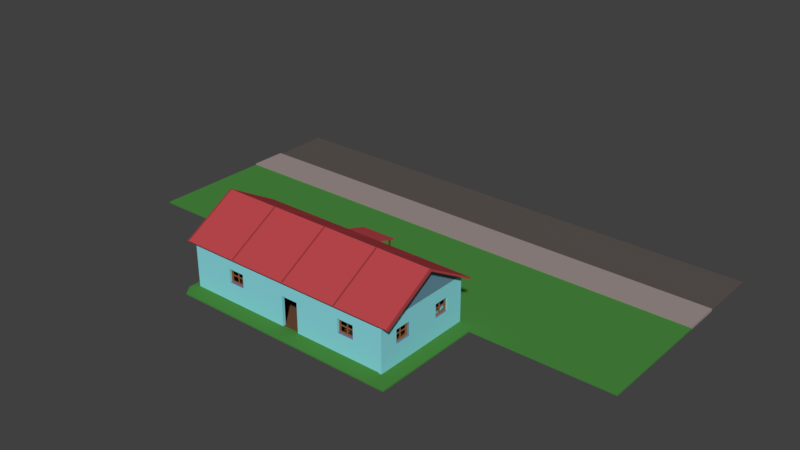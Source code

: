 # Source: house.blend  (saved by Blender 2.79.0; exported with 4.5.12 LTS)
import bpy
from mathutils import Matrix  # noqa: F401  (used for matrix-valued properties, if any)

bpy.ops.wm.read_factory_settings(use_empty=True)
scene = bpy.context.scene
scene.name = 'Scene'

# ---- collections
col_collection_1 = bpy.data.collections.new('Collection 1'); scene.collection.children.link(col_collection_1)

# ---- materials (node trees are filled in below, after node groups)
mat_material_003 = bpy.data.materials.new('Material.003')
mat_material_003.alpha_threshold = 0.0
mat_material_003.use_transparent_shadow = False
mat_material_003.diffuse_color = (0.1473, 0.06969, 0.03452, 1.0)
mat_material_003.roughness = 0.5
mat_material_048 = bpy.data.materials.new('Material.048')
mat_material_048.alpha_threshold = 0.0
mat_material_048.use_transparent_shadow = False
mat_material_048.diffuse_color = (0.1523, 0.1265, 0.1191, 1.0)
mat_material_048.roughness = 0.5
mat_material_034 = bpy.data.materials.new('Material.034')
mat_material_034.alpha_threshold = 0.0
mat_material_034.use_transparent_shadow = False
mat_material_034.diffuse_color = (0.06711, 0.2529, 0.04922, 1.0)
mat_material_034.roughness = 0.5
mat_material_034.specular_intensity = 0.0
mat_material_021 = bpy.data.materials.new('Material.021')
mat_material_021.alpha_threshold = 0.0
mat_material_021.use_transparent_shadow = False
mat_material_021.diffuse_color = (0.1523, 0.07281, 0.03806, 1.0)
mat_material_021.roughness = 0.5
mat_material_005 = bpy.data.materials.new('Material.005')
mat_material_005.alpha_threshold = 0.0
mat_material_005.use_transparent_shadow = False
mat_material_005.roughness = 0.5
mat_material_005.line_color = (0.0, 0.0, 0.0, 1.0)
mat_material_036 = bpy.data.materials.new('Material.036')
mat_material_036.alpha_threshold = 0.0
mat_material_036.use_transparent_shadow = False
mat_material_036.diffuse_color = (0.2672, 0.7317, 0.7991, 1.0)
mat_material_036.roughness = 0.5
mat_material_036.line_color = (0.0, 0.0, 0.0, 1.0)
mat_material_071 = bpy.data.materials.new('Material.071')
mat_material_071.alpha_threshold = 0.0
mat_material_071.use_transparent_shadow = False
mat_material_071.diffuse_color = (0.1749, 0.1989, 0.42, 1.0)
mat_material_071.roughness = 0.5
mat_material_002 = bpy.data.materials.new('Material.002')
mat_material_002.alpha_threshold = 0.0
mat_material_002.use_transparent_shadow = False
mat_material_002.diffuse_color = (0.4969, 0.06516, 0.07413, 1.0)
mat_material_002.roughness = 0.5
mat_material_002.line_color = (0.0, 0.0, 0.0, 1.0)
mat_material = bpy.data.materials.new('Material')
mat_material.alpha_threshold = 0.0
mat_material.use_transparent_shadow = False
mat_material.diffuse_color = (0.2957, 0.04083, 0.04651, 1.0)
mat_material.roughness = 0.5
mat_material_039 = bpy.data.materials.new('Material.039')
mat_material_039.alpha_threshold = 0.0
mat_material_039.use_transparent_shadow = False
mat_material_039.diffuse_color = (0.3108, 0.1355, 0.05978, 1.0)
mat_material_039.roughness = 0.5
mat_material_039.line_color = (0.0, 0.0, 0.0, 1.0)
mat_material_040 = bpy.data.materials.new('Material.040')
mat_material_040.alpha_threshold = 0.0
mat_material_040.use_transparent_shadow = False
mat_material_040.diffuse_color = (0.3108, 0.1355, 0.05978, 1.0)
mat_material_040.roughness = 0.5
mat_material_040.line_color = (0.0, 0.0, 0.0, 1.0)
mat_material_045 = bpy.data.materials.new('Material.045')
mat_material_045.alpha_threshold = 0.0
mat_material_045.use_transparent_shadow = False
mat_material_045.diffuse_color = (0.2326, 0.3097, 0.3185, 1.0)
mat_material_045.roughness = 0.5
mat_material_049 = bpy.data.materials.new('Material.049')
mat_material_049.alpha_threshold = 0.0
mat_material_049.use_transparent_shadow = False
mat_material_049.diffuse_color = (0.1107, 0.09222, 0.08697, 1.0)
mat_material_049.roughness = 0.5
mat_material_050 = bpy.data.materials.new('Material.050')
mat_material_050.alpha_threshold = 0.0
mat_material_050.use_transparent_shadow = False
mat_material_050.diffuse_color = (0.3424, 0.2822, 0.2652, 1.0)
mat_material_050.roughness = 0.5
mat_material_001 = bpy.data.materials.new('Material.001')
mat_material_001.alpha_threshold = 0.0
mat_material_001.use_transparent_shadow = False
mat_material_001.diffuse_color = (0.4969, 0.0648, 0.07421, 1.0)
mat_material_001.roughness = 0.5
mat_material_004 = bpy.data.materials.new('Material.004')
mat_material_004.alpha_threshold = 0.0
mat_material_004.use_transparent_shadow = False
mat_material_004.diffuse_color = (0.147, 0.07036, 0.03434, 1.0)
mat_material_004.roughness = 0.5
mat_material_007 = bpy.data.materials.new('Material.007')
mat_material_007.alpha_threshold = 0.0
mat_material_007.use_transparent_shadow = False
mat_material_007.diffuse_color = (0.2672, 0.7317, 0.7991, 1.0)
mat_material_007.roughness = 0.5
mat_material_007.line_color = (0.0, 0.0, 0.0, 1.0)
mat_material_006 = bpy.data.materials.new('Material.006')
mat_material_006.alpha_threshold = 0.0
mat_material_006.use_transparent_shadow = False
mat_material_006.diffuse_color = (0.1396, 0.2859, 0.3757, 1.0)
mat_material_006.roughness = 0.5
mat_material_008 = bpy.data.materials.new('Material.008')
mat_material_008.alpha_threshold = 0.0
mat_material_008.use_transparent_shadow = False
mat_material_008.diffuse_color = (0.3108, 0.1355, 0.05978, 1.0)
mat_material_008.roughness = 0.5
mat_material_008.line_color = (0.0, 0.0, 0.0, 1.0)
mat_material_017 = bpy.data.materials.new('Material.017')
mat_material_017.alpha_threshold = 0.0
mat_material_017.use_transparent_shadow = False
mat_material_017.diffuse_color = (0.3108, 0.1355, 0.05978, 1.0)
mat_material_017.roughness = 0.5
mat_material_017.line_color = (0.0, 0.0, 0.0, 1.0)
mat_material_016 = bpy.data.materials.new('Material.016')
mat_material_016.alpha_threshold = 0.0
mat_material_016.use_transparent_shadow = False
mat_material_016.diffuse_color = (0.3108, 0.1355, 0.05978, 1.0)
mat_material_016.roughness = 0.5
mat_material_016.line_color = (0.0, 0.0, 0.0, 1.0)
mat_material_014 = bpy.data.materials.new('Material.014')
mat_material_014.alpha_threshold = 0.0
mat_material_014.use_transparent_shadow = False
mat_material_014.diffuse_color = (0.2672, 0.7317, 0.7991, 1.0)
mat_material_014.roughness = 0.5
mat_material_014.line_color = (0.0, 0.0, 0.0, 1.0)
mat_material_013 = bpy.data.materials.new('Material.013')
mat_material_013.alpha_threshold = 0.0
mat_material_013.use_transparent_shadow = False
mat_material_013.diffuse_color = (0.1749, 0.1989, 0.42, 1.0)
mat_material_013.roughness = 0.5
mat_material_010 = bpy.data.materials.new('Material.010')
mat_material_010.alpha_threshold = 0.0
mat_material_010.use_transparent_shadow = False
mat_material_010.diffuse_color = (0.4969, 0.06516, 0.07413, 1.0)
mat_material_010.roughness = 0.5
mat_material_010.line_color = (0.0, 0.0, 0.0, 1.0)
mat_material_009 = bpy.data.materials.new('Material.009')
mat_material_009.alpha_threshold = 0.0
mat_material_009.use_transparent_shadow = False
mat_material_009.diffuse_color = (0.2957, 0.04083, 0.04651, 1.0)
mat_material_009.roughness = 0.5
mat_material_020 = bpy.data.materials.new('Material.020')
mat_material_020.alpha_threshold = 0.0
mat_material_020.use_transparent_shadow = False
mat_material_020.diffuse_color = (0.3108, 0.1355, 0.05978, 1.0)
mat_material_020.roughness = 0.5
mat_material_020.line_color = (0.0, 0.0, 0.0, 1.0)
mat_material_019 = bpy.data.materials.new('Material.019')
mat_material_019.alpha_threshold = 0.0
mat_material_019.use_transparent_shadow = False
mat_material_019.diffuse_color = (0.2672, 0.7317, 0.7991, 1.0)
mat_material_019.roughness = 0.5
mat_material_019.line_color = (0.0, 0.0, 0.0, 1.0)
mat_material_018 = bpy.data.materials.new('Material.018')
mat_material_018.alpha_threshold = 0.0
mat_material_018.use_transparent_shadow = False
mat_material_018.diffuse_color = (0.1396, 0.2859, 0.3757, 1.0)
mat_material_018.roughness = 0.5

# ---- material node trees

# ---- world
world_world = bpy.data.worlds.new('World'); scene.world = world_world
world_world.color = (0.05088, 0.05088, 0.05088)
world_world.use_sun_shadow = False
world_world.sun_shadow_jitter_overblur = 0.0
world_world.cycles.sampling_method = 'MANUAL'

# ---- meshes
me_cube_010 = bpy.data.meshes.new('Cube.010')
me_cube_010.from_pydata([(-1.0, -1.0, -1.0), (-1.0, -1.0, 1.0), (-1.0, 1.0, -1.0), (-1.0, 1.0, 1.0), (1.0, -1.0, -1.0), (1.0, -1.0, 1.0), (1.0, 1.0, -1.0), (1.0, 1.0, 1.0)], [], [(0, 1, 3, 2), (2, 3, 7, 6), (6, 7, 5, 4), (4, 5, 1, 0), (2, 6, 4, 0), (7, 3, 1, 5)])
me_cube_010.materials.append(mat_material_003)
me_cube_010.use_remesh_preserve_volume = False
me_cube_010.use_remesh_preserve_attributes = False
me_cube_010.use_mirror_vertex_groups = False
me_cube_010.update()
me_cube = bpy.data.meshes.new('Cube')
me_cube.from_pydata([(-1.0, -1.0, -1.0), (-1.0, -1.0, 1.0), (-1.0, 1.0, -1.0), (-1.0, 1.0, 1.0), (1.0, -1.0, -1.0), (1.0, -1.0, 1.0), (1.0, 1.0, -1.0), (1.0, 1.0, 1.0)], [], [(0, 1, 3, 2), (2, 3, 7, 6), (6, 7, 5, 4), (4, 5, 1, 0), (2, 6, 4, 0), (7, 3, 1, 5)])
me_cube.materials.append(mat_material_048)
me_cube.use_remesh_preserve_volume = False
me_cube.use_remesh_preserve_attributes = False
me_cube.use_mirror_vertex_groups = False
me_cube.update()
me_cube_008 = bpy.data.meshes.new('Cube.008')
me_cube_008.from_pydata([(-1.0, -1.0, -1.0), (-1.0, -1.0, 1.0), (-1.0, 1.0, -1.0), (-1.0, 1.0, 1.0), (1.0, -1.0, -1.0), (1.0, -1.0, 1.0), (1.0, 1.0, -1.0), (1.0, 1.0, 1.0), (-0.4323, 1.0, -1.0), (-0.4323, 1.0, 1.0), (-0.4323, -1.0, -1.0), (-0.4323, -1.0, 1.0), (0.4292, 1.0, 1.0), (0.4645, -1.0, -1.0), (0.4292, 1.0, -1.0), (0.4645, -1.0, 1.0), (0.4645, -2.738, 1.0), (-0.4323, -2.589, 1.0), (-0.4323, -2.589, -1.0), (0.4645, -2.738, -1.0), (0.3516, 1.0, -1.0), (0.3516, -0.9087, 1.0), (0.3516, 1.0, 1.0), (0.3516, -1.0, -1.0), (0.3516, -2.738, 1.0), (0.3516, -2.738, -1.0), (-0.4067, 1.0, -1.0), (-0.4067, -0.9087, 1.0), (-0.4067, -2.738, 1.0), (-0.4067, 1.0, 1.0), (-0.4067, -1.0, -1.0), (-0.4067, -2.738, -1.0), (0.4645, -2.464, -1.0), (-0.4323, -2.464, -1.0), (-0.4323, -2.464, 1.0), (0.4645, -2.464, 1.0), (0.3516, -2.464, 1.0), (0.3516, -2.464, -1.0), (-0.4067, -2.464, -1.0), (-0.4067, -2.464, 1.0)], [], [(0, 1, 3, 2), (14, 12, 7, 6), (6, 7, 5, 4), (10, 11, 1, 0), (14, 6, 4, 13), (9, 3, 1, 11), (29, 9, 11, 27), (2, 8, 10, 0), (37, 32, 19, 25), (2, 3, 9, 8), (4, 5, 15, 13), (7, 12, 15, 5), (20, 14, 13, 23), (20, 22, 12, 14), (31, 28, 17, 18), (39, 34, 17, 28), (32, 35, 16, 19), (34, 33, 18, 17), (35, 36, 24, 16), (19, 16, 24, 25), (26, 29, 22, 20), (26, 20, 23, 30), (38, 37, 25, 31), (12, 22, 21, 15), (33, 38, 31, 18), (8, 26, 30, 10), (8, 9, 29, 26), (36, 39, 28, 24), (25, 24, 28, 31), (22, 29, 27, 21), (21, 27, 39, 36), (10, 30, 38, 33), (30, 23, 37, 38), (15, 21, 36, 35), (11, 10, 33, 34), (13, 15, 35, 32), (27, 11, 34, 39), (23, 13, 32, 37)])
me_cube_008.polygons.foreach_set('material_index', [0, 0, 0, 0, 0, 0, 0, 0, 0, 0, 0, 0, 0, 0, 0, 0, 0, 0, 0, 0, 0, 0, 0, 0, 0, 0, 0, 0, 0, 0, 1, 0, 0, 0, 0, 0, 0, 0])
me_cube_008.materials.append(mat_material_034)
me_cube_008.materials.append(mat_material_021)
me_cube_008.use_remesh_preserve_volume = False
me_cube_008.use_remesh_preserve_attributes = False
me_cube_008.use_mirror_vertex_groups = False
me_cube_008.update()
me_cube_006 = bpy.data.meshes.new('Cube.006')
me_cube_006.from_pydata([], [], [])
me_cube_006.materials.append(mat_material_005)
me_cube_006.use_remesh_preserve_volume = False
me_cube_006.use_remesh_preserve_attributes = False
me_cube_006.use_mirror_vertex_groups = False
me_cube_006.update()
me_cube_023 = bpy.data.meshes.new('Cube.023')
me_cube_023.from_pydata([(1.0, 2.045, -1.0), (1.0, -1.0, -1.0), (-1.0, -1.0, -1.0), (-1.0, 2.045, -1.0), (1.0, 2.045, 1.0), (1.0, -1.0, 1.0), (-1.0, -1.0, 1.0), (-1.0, 2.045, 1.0), (1.0, 2.045, 0.4086), (1.0, -1.0, 0.4086), (-1.0, -1.0, 0.4086), (-1.0, 2.045, 0.4086), (1.0, 0.4892, -1.0), (-1.0, 0.4892, -1.0), (1.0, 0.4892, 1.0), (-1.0, 0.4892, 1.0), (-1.0, 0.4892, 0.4086), (1.0, 0.4892, 0.4086), (-1.0, 0.7349, -1.0), (-1.0, 0.7349, 1.0), (-1.0, 0.7349, 0.4086), (1.0, 0.7349, -1.0), (1.0, 0.7349, 1.0), (1.0, 0.7349, 0.4086), (-1.0, -0.4093, -0.1381), (1.0, -0.4093, -0.1381), (-1.0, -0.4093, 0.4086), (-1.0, -0.4093, 0.4497), (1.0, -0.4093, 0.4086), (1.0, -0.4093, 0.4497), (-1.0, -0.1735, 0.4086), (-1.0, -0.1735, 0.4497), (1.0, -0.1735, 0.4086), (1.0, -0.1735, 0.4497), (-1.0, -0.1735, -0.1381), (1.0, -0.1735, -0.1381), (-1.0, 1.379, -0.1381), (1.0, 1.379, -0.1381), (-1.0, 1.379, 0.4086), (-1.0, 1.379, 0.4497), (1.0, 1.379, 0.4497), (1.0, 1.379, 0.4086), (-1.0, 1.615, 0.4086), (-1.0, 1.615, 0.4497), (1.0, 1.615, 0.4497), (1.0, 1.615, 0.4086), (-1.0, 1.615, -0.1381), (1.0, 1.615, -0.1381), (1.0, 0.4892, 0.3155), (-1.0, 0.4892, 0.3155), (1.0, 0.7349, 0.3155), (-1.0, 0.7349, 0.3155)], [], [(12, 1, 2, 13), (14, 15, 6, 5), (17, 14, 5, 9, 28, 29, 33, 32), (9, 5, 6, 10), (20, 19, 7, 11, 42, 43, 39, 38), (8, 0, 3, 11), (4, 8, 11, 7), (18, 20, 38, 36, 46, 42, 11, 3), (1, 9, 10, 2), (12, 17, 32, 35, 25, 28, 9, 1), (16, 17, 12, 13), (2, 10, 26, 24, 34, 30, 16, 13), (10, 6, 15, 16, 30, 31, 27, 26), (23, 22, 14, 17), (22, 19, 15, 14), (17, 16, 49, 48), (0, 21, 18, 3), (4, 7, 19, 22), (8, 4, 22, 23, 41, 40, 44, 45), (0, 8, 45, 47, 37, 41, 23, 21), (20, 18, 21, 23), (16, 15, 19, 20), (31, 33, 29, 27), (35, 34, 24, 25), (33, 31, 30, 34, 35, 32), (27, 29, 28, 25, 24, 26), (43, 44, 40, 39), (47, 46, 36, 37), (44, 43, 42, 46, 47, 45), (39, 40, 41, 37, 36, 38), (49, 51, 50, 48), (23, 17, 48, 50), (16, 20, 51, 49), (20, 23, 50, 51)])
me_cube_023.polygons.foreach_set('material_index', [0, 0, 0, 0, 0, 0, 0, 0, 0, 0, 0, 0, 0, 0, 0, 0, 0, 0, 0, 0, 0, 0, 0, 1, 1, 0, 0, 1, 1, 0, 0, 0, 0, 0])
me_cube_023.materials.append(mat_material_036)
me_cube_023.materials.append(mat_material_071)
me_cube_023.use_remesh_preserve_volume = False
me_cube_023.use_remesh_preserve_attributes = False
me_cube_023.use_mirror_vertex_groups = False
me_cube_023.update()
me_cube_002 = bpy.data.meshes.new('Cube.002')
me_cube_002.from_pydata([(1.0, 1.927, -1.0), (1.0, -1.0, -1.0), (-1.0, -1.0, -1.0), (-1.0, 1.927, -1.0), (1.0, 1.927, 1.0), (1.0, -1.0, 1.0), (-1.0, -1.0, 1.0), (-1.0, 1.927, 1.0), (1.0, 0.4633, -1.0), (-1.0, 0.4633, -1.0), (1.0, 0.4633, 1.0), (-1.0, 0.4633, 1.0), (1.0, -0.2683, -1.0), (1.0, -0.2683, 1.0), (-1.0, -0.2683, -1.0), (-1.0, -0.2683, 1.0), (-1.0, 1.195, -1.0), (-1.0, 1.195, 1.0), (1.0, 1.195, -1.0), (1.0, 1.195, 1.0), (1.0, -0.98, -1.0), (1.0, -0.98, 1.0), (-1.0, -0.98, -1.0), (-1.0, -0.98, 1.0), (-1.0, -0.2883, -1.0), (-1.0, -0.2883, 1.0), (1.0, -0.2883, -1.0), (1.0, -0.2883, 1.0), (1.0, 0.4833, -1.0), (1.0, 0.4833, 1.0), (-1.0, 0.4833, -1.0), (-1.0, 0.4833, 1.0), (-1.0, 1.215, -1.0), (-1.0, 1.215, 1.0), (1.0, 1.215, -1.0), (1.0, 1.215, 1.0), (-1.0, 1.907, -1.0), (-1.0, 1.907, 1.0), (1.0, 1.907, -1.0), (1.0, 1.907, 1.0), (-1.288, 1.907, -1.015), (-1.288, 1.927, -1.015), (-1.458, -1.0, -1.007), (-1.288, -1.0, 0.9849), (-1.288, 1.927, 0.9849), (-1.288, 1.907, 0.9849), (-1.288, 0.4633, 0.9849), (-1.288, 0.4633, -1.015), (-1.288, -0.2883, -1.015), (-1.288, -0.2683, -1.015), (-1.288, -0.2883, 0.9849), (-1.288, -0.2683, 0.9849), (-1.288, 1.195, 0.9849), (-1.288, 1.195, -1.015), (-1.458, -0.98, -1.007), (-1.288, -0.98, 0.9849), (-1.288, 0.4833, -1.015), (-1.288, 0.4833, 0.9849), (-1.288, 1.215, -1.015), (-1.288, 1.215, 0.9849)], [], [(20, 1, 2, 22), (21, 23, 6, 5), (20, 21, 5, 1), (1, 5, 6, 2), (25, 15, 51, 50), (4, 0, 3, 7), (14, 15, 11, 9), (28, 29, 10, 8), (29, 31, 11, 10), (28, 8, 9, 30), (32, 16, 53, 58), (8, 10, 13, 12), (10, 11, 15, 13), (8, 12, 14, 9), (34, 18, 16, 32), (35, 33, 17, 19), (34, 35, 19, 18), (30, 31, 17, 16), (33, 32, 58, 59), (26, 27, 21, 20), (27, 25, 23, 21), (26, 20, 22, 24), (12, 26, 24, 14), (13, 15, 25, 27), (12, 13, 27, 26), (22, 23, 25, 24), (14, 24, 48, 49), (18, 28, 30, 16), (19, 17, 31, 29), (18, 19, 29, 28), (38, 39, 35, 34), (39, 37, 33, 35), (38, 34, 32, 36), (7, 3, 41, 44), (0, 38, 36, 3), (4, 7, 37, 39), (0, 4, 39, 38), (32, 33, 37, 36), (40, 45, 44, 41), (48, 50, 51, 49), (42, 43, 55, 54), (47, 46, 57, 56), (53, 52, 59, 58), (36, 37, 45, 40), (22, 2, 42, 54), (9, 11, 46, 47), (17, 33, 59, 52), (15, 14, 49, 51), (6, 23, 55, 43), (30, 9, 47, 56), (23, 22, 54, 55), (11, 31, 57, 46), (37, 7, 44, 45), (31, 30, 56, 57), (3, 36, 40, 41), (16, 17, 52, 53), (2, 6, 43, 42), (24, 25, 50, 48)])
me_cube_002.polygons.foreach_set('material_index', [0, 0, 0, 0, 0, 0, 0, 0, 0, 0, 0, 0, 0, 0, 0, 0, 0, 0, 0, 0, 0, 0, 0, 0, 0, 0, 0, 0, 0, 0, 0, 0, 0, 0, 0, 0, 0, 0, 1, 1, 1, 1, 1, 0, 0, 0, 0, 0, 0, 0, 0, 0, 0, 0, 0, 0, 0, 0])
me_cube_002.materials.append(mat_material_002)
me_cube_002.materials.append(mat_material)
me_cube_002.use_remesh_preserve_volume = False
me_cube_002.use_remesh_preserve_attributes = False
me_cube_002.use_mirror_vertex_groups = False
me_cube_002.update()
me_cube_027 = bpy.data.meshes.new('Cube.027')
me_cube_027.from_pydata([(1.0, 1.0, -1.0), (1.0, -1.0, -1.0), (-1.0, -1.0, -1.0), (-1.0, 1.0, -1.0), (1.0, 1.0, 1.0), (1.0, -1.0, 1.0), (-1.0, -1.0, 1.0), (-1.0, 1.0, 1.0), (1.0, -0.9, -1.0), (-1.0, -0.9, -1.0), (1.0, -0.9, 1.0), (-1.0, -0.9, 1.0), (1.0, 1.0, 0.9), (1.0, -1.0, 0.9), (-1.0, -1.0, 0.9), (-1.0, 1.0, 0.9), (-1.0, -0.9, 0.9), (1.0, -0.9, 0.9), (-1.0, 0.9, -1.0), (-1.0, 0.9, 1.0), (1.0, 0.9, -1.0), (1.0, 0.9, 1.0), (1.0, 0.9, 0.9), (-1.0, 0.9, 0.9), (-1.0, -0.9, -0.9), (1.0, -0.9, -0.9), (1.0, 1.0, -0.9), (1.0, -1.0, -0.9), (-1.0, -1.0, -0.9), (-1.0, 1.0, -0.9), (-1.0, 0.9, -0.9), (1.0, 0.9, -0.9), (1.0, -0.05, -1.0), (1.0, -0.05, 1.0), (1.0, -0.05, 0.9), (-1.0, -0.05, -1.0), (-1.0, -0.05, 1.0), (-1.0, -0.05, 0.9), (-1.0, -0.05, -0.9), (1.0, -0.05, -0.9), (-1.0, 0.05, -1.0), (-1.0, 0.05, 1.0), (-1.0, 0.05, 0.9), (-1.0, 0.05, -0.9), (1.0, 0.05, -1.0), (1.0, 0.05, 1.0), (1.0, 0.05, 0.9), (1.0, 0.05, -0.9), (1.0, 1.0, 0.05), (1.0, -1.0, 0.05), (-1.0, -1.0, 0.05), (-1.0, 1.0, 0.05), (-1.0, -0.9, 0.05), (1.0, -0.9, 0.05), (-1.0, 0.9, 0.05), (1.0, 0.9, 0.05), (-0.4, -0.05, 0.05), (0.4, -0.05, 0.05), (0.4, 0.05, 0.05), (-0.4, 0.05, 0.05), (-1.0, -0.9, -0.05), (1.0, -0.9, -0.05), (-1.0, 0.9, -0.05), (1.0, 0.9, -0.05), (-0.4, -0.05, -0.05), (0.4, -0.05, -0.05), (0.4, 0.05, -0.05), (-0.4, 0.05, -0.05), (1.0, 1.0, -0.05), (1.0, -1.0, -0.05), (-1.0, -1.0, -0.05), (-1.0, 1.0, -0.05), (0.4, 0.9, 0.05), (-0.4, 0.9, 0.05), (-0.4, 0.9, -0.05), (0.4, 0.9, -0.05), (-0.4, -0.05, 0.9), (0.4, -0.05, 0.9), (0.4, 0.05, 0.9), (-0.4, 0.05, 0.9), (-0.4, -0.9, 0.05), (0.4, -0.9, 0.05), (0.4, -0.9, -0.05), (-0.4, -0.9, -0.05), (-0.4, -0.05, -0.9), (0.4, -0.05, -0.9), (0.4, 0.05, -0.9), (-0.4, 0.05, -0.9)], [], [(43, 30, 62, 54, 23, 15, 51, 71, 29, 3, 18, 40, 35, 9, 24, 38), (34, 17, 16, 37), (11, 6, 5, 10, 33, 45, 21, 4, 7, 19, 41, 36), (52, 16, 17, 53), (26, 0, 3, 29, 71, 51, 15, 7, 4, 12, 48, 68), (13, 5, 6, 14, 50, 70, 28, 2, 1, 27, 69, 49), (48, 12, 22, 55, 63, 31, 20, 0, 26, 68), (39, 25, 8, 32, 44, 20, 31, 47), (8, 1, 2, 9, 35, 40, 18, 3, 0, 20, 44, 32), (80, 81, 57, 56), (78, 46, 34, 77), (76, 77, 34, 37), (53, 17, 13, 49, 69, 27, 1, 8, 25, 61), (76, 37, 42, 79), (74, 73, 54, 62), (82, 81, 53, 61), (54, 55, 22, 23), (42, 23, 22, 46), (78, 79, 42, 46), (10, 5, 13, 17, 34, 46, 22, 12, 4, 21, 45, 33), (72, 73, 59, 58), (82, 61, 60, 83), (24, 60, 61, 25), (39, 38, 24, 25), (84, 85, 65, 64), (86, 87, 67, 66), (74, 62, 63, 75), (30, 31, 63, 62), (43, 47, 31, 30), (67, 74, 75, 66), (55, 54, 73, 72), (63, 55, 72, 75), (58, 59, 79, 78), (56, 57, 77, 76), (65, 82, 83, 64), (60, 52, 80, 83), (52, 53, 81, 80), (47, 43, 87, 86), (38, 39, 85, 84), (38, 84, 87, 43), (47, 86, 85, 39), (50, 14, 6, 11, 36, 41, 19, 7, 15, 23, 42, 37, 16, 52, 60, 24, 9, 2, 28, 70), (83, 80, 56, 76, 79, 59, 73, 74, 67, 87, 84, 64), (75, 72, 58, 78, 77, 57, 81, 82, 65, 85, 86, 66)])
_uv = me_cube_027.uv_layers.new(name='UVMap')
_uv.uv.foreach_set('vector', [0.01361, 0.143, 0.01361, 0.2587, 0.1293, 0.2587, 0.1429, 0.2587, 0.2585, 0.2587, 0.2585, 0.2723, 0.1429, 0.2723, 0.1293, 0.2723, 0.01361, 0.2723, 0.0, 0.2723, 0.0, 0.2587, 0.0, 0.143, 0.0, 0.1294, 0.0, 0.01362, 0.01361, 0.01362, 0.01361, 0.1294, 0.3878, 0.7277, 0.5034, 0.7277, 0.5034, 1.0, 0.3878, 1.0, 0.2721, 0.8034, 0.2721, 0.817, 1.054e-07, 0.817, 9.731e-08, 0.8034, 4.866e-08, 0.6877, 3.244e-08, 0.6741, 0.0, 0.5583, 0.0, 0.5447, 0.2721, 0.5447, 0.2721, 0.5583, 0.2721, 0.6741, 0.2721, 0.6877, 0.966, 1.0, 0.8503, 1.0, 0.8503, 0.7277, 0.966, 0.7277, 0.2721, 0.5311, 0.2721, 0.5447, 1.216e-07, 0.5447, 1.135e-07, 0.5311, 7.299e-08, 0.4153, 7.299e-08, 0.4017, 0.0, 0.286, 1.622e-08, 0.2723, 0.2721, 0.2723, 0.2721, 0.286, 0.2721, 0.4017, 0.2721, 0.4153, 0.2721, 0.286, 0.2721, 0.2723, 0.5442, 0.2723, 0.5442, 0.286, 0.5442, 0.4017, 0.5442, 0.4153, 0.5442, 0.5311, 0.5442, 0.5447, 0.2721, 0.5447, 0.2721, 0.5311, 0.2721, 0.4153, 0.2721, 0.4017, 0.8163, 0.143, 0.8163, 0.2587, 0.8027, 0.2587, 0.8027, 0.143, 0.8027, 0.1294, 0.8027, 0.01362, 0.8027, 0.0, 0.8163, 0.0, 0.8163, 0.01362, 0.8163, 0.1294, 0.6735, 0.01362, 0.5578, 0.01362, 0.5578, 5.682e-08, 0.6735, 3.247e-08, 0.6871, 3.247e-08, 0.8027, 0.0, 0.8027, 0.01362, 0.6871, 0.01362, 0.5442, 0.2587, 0.5442, 0.2723, 0.2721, 0.2723, 0.2721, 0.2587, 0.2721, 0.143, 0.2721, 0.1294, 0.2721, 0.01362, 0.2721, 5.682e-08, 0.5442, 0.0, 0.5442, 0.01362, 0.5442, 0.1294, 0.5442, 0.143, 0.8359, 0.2723, 0.9447, 0.2723, 0.9447, 0.3881, 0.8359, 0.3881, 0.4821, 0.6264, 0.4821, 0.5447, 0.4957, 0.5447, 0.4957, 0.6264, 0.0, 0.0, 0.0, 0.0, 0.0, 0.0, 0.0, 0.0, 0.5578, 0.143, 0.5578, 0.2587, 0.5442, 0.2587, 0.5442, 0.143, 0.5442, 0.1294, 0.5442, 0.01362, 0.5442, 5.682e-08, 0.5578, 5.682e-08, 0.5578, 0.01362, 0.5578, 0.1294, 0.4821, 0.6264, 0.4821, 0.7081, 0.4685, 0.7081, 0.4685, 0.6264, 0.5365, 0.6264, 0.5229, 0.6264, 0.5229, 0.5447, 0.5365, 0.5447, 0.4685, 0.7081, 0.4549, 0.7081, 0.4549, 0.6264, 0.4685, 0.6264, 0.7755, 0.4553, 0.7755, 0.7277, 0.6599, 0.7277, 0.6599, 0.4553, 0.8912, 0.7277, 0.7755, 0.7277, 0.7755, 0.4553, 0.8912, 0.4553, 0.932, 0.1906, 0.932, 0.0817, 0.932, 0.0, 0.932, 0.2723, 0.5578, 0.2723, 0.5442, 0.2723, 0.5442, 0.2587, 0.5578, 0.2587, 0.6735, 0.2587, 0.6871, 0.2587, 0.8027, 0.2587, 0.8163, 0.2587, 0.8163, 0.2723, 0.8027, 0.2723, 0.6871, 0.2723, 0.6735, 0.2723, 0.8359, 0.3881, 0.727, 0.3881, 0.727, 0.2723, 0.8359, 0.2723, 0.932, 0.0817, 0.932, 0.0, 0.932, 0.2723, 0.932, 0.1906, 0.619, 1.0, 0.5034, 1.0, 0.5034, 0.7277, 0.619, 0.7277, 0.3878, 0.7277, 0.3878, 1.0, 0.2721, 1.0, 0.2721, 0.7277, 0.2177, 0.9328, 0.1088, 0.9328, 0.1088, 0.817, 0.2177, 0.817, 0.8503, 0.8094, 0.8503, 0.9183, 0.7347, 0.9183, 0.7347, 0.8094, 0.5442, 0.3541, 0.5442, 0.2723, 0.5442, 0.5447, 0.5442, 0.463, 0.7347, 0.7277, 0.7347, 1.0, 0.619, 1.0, 0.619, 0.7277, 0.5442, 0.7277, 0.5442, 0.4553, 0.6599, 0.4553, 0.6599, 0.7277, 1.216e-08, 0.9328, 0.0, 0.817, 0.1088, 0.817, 0.1088, 0.9328, 0.5442, 0.5447, 0.5442, 0.2723, 0.5442, 0.3541, 0.5442, 0.463, 0.5229, 0.6264, 0.5093, 0.6264, 0.5093, 0.5447, 0.5229, 0.5447, 0.8912, 0.571, 1.0, 0.571, 1.0, 0.6868, 0.8912, 0.6868, 0.8912, 0.4553, 1.0, 0.4553, 1.0, 0.571, 0.8912, 0.571, 0.8163, 0.0817, 0.932, 0.0817, 0.932, 0.1906, 0.8163, 0.1906, 0.5093, 0.6264, 0.4957, 0.6264, 0.4957, 0.5447, 0.5093, 0.5447, 0.0, 0.0, 0.0, 0.0, 0.0, 0.0, 0.0, 0.0, 0.8503, 0.7277, 0.8503, 1.0, 0.8503, 0.9183, 0.8503, 0.8094, 0.0, 0.0, 0.0, 0.0, 0.0, 0.0, 0.0, 0.0, 0.4549, 0.6264, 0.4549, 0.5447, 0.4685, 0.5447, 0.4685, 0.6264, 0.4821, 0.5447, 0.4821, 0.6264, 0.4685, 0.6264, 0.4685, 0.5447, 0.1429, 8.117e-09, 0.2585, 8.117e-09, 0.2721, 8.117e-09, 0.2721, 0.01362, 0.2721, 0.1294, 0.2721, 0.143, 0.2721, 0.2587, 0.2721, 0.2723, 0.2585, 0.2723, 0.2585, 0.2587, 0.2585, 0.143, 0.2585, 0.1294, 0.2585, 0.01362, 0.1429, 0.01362, 0.1293, 0.01362, 0.01361, 0.01362, 0.0, 0.01362, 0.0, 0.0, 0.01361, 0.0, 0.1293, 8.117e-09, 0.7174, 0.2723, 0.727, 0.282, 0.6452, 0.3638, 0.727, 0.4457, 0.7174, 0.4553, 0.6356, 0.3735, 0.5538, 0.4553, 0.5442, 0.4457, 0.626, 0.3638, 0.5442, 0.282, 0.5538, 0.2723, 0.6356, 0.3542, 0.2721, 0.5543, 0.2817, 0.5447, 0.3635, 0.6265, 0.4453, 0.5447, 0.4549, 0.5543, 0.3731, 0.6362, 0.4549, 0.718, 0.4453, 0.7277, 0.3635, 0.6458, 0.2817, 0.7277, 0.2721, 0.718, 0.3539, 0.6362])
me_cube_027.materials.append(mat_material_039)
me_cube_027.use_remesh_preserve_volume = False
me_cube_027.use_remesh_preserve_attributes = False
me_cube_027.use_mirror_vertex_groups = False
me_cube_027.update()
me_cube_028 = bpy.data.meshes.new('Cube.028')
me_cube_028.from_pydata([(1.0, 1.0, -1.0), (1.0, -1.0, -1.0), (-1.0, -1.0, -1.0), (-1.0, 1.0, -1.0), (1.0, 1.0, 1.0), (1.0, -1.0, 1.0), (-1.0, -1.0, 1.0), (-1.0, 1.0, 1.0), (1.0, -0.9, -1.0), (-1.0, -0.9, -1.0), (1.0, -0.9, 1.0), (-1.0, -0.9, 1.0), (1.0, 1.0, 0.9), (1.0, -1.0, 0.9), (-1.0, -1.0, 0.9), (-1.0, 1.0, 0.9), (-1.0, -0.9, 0.9), (1.0, -0.9, 0.9), (-1.0, 0.9, -1.0), (-1.0, 0.9, 1.0), (1.0, 0.9, -1.0), (1.0, 0.9, 1.0), (1.0, 0.9, 0.9), (-1.0, 0.9, 0.9), (-1.0, -0.9, -0.9), (1.0, -0.9, -0.9), (1.0, 1.0, -0.9), (1.0, -1.0, -0.9), (-1.0, -1.0, -0.9), (-1.0, 1.0, -0.9), (-1.0, 0.9, -0.9), (1.0, 0.9, -0.9), (1.0, -0.05, -1.0), (1.0, -0.05, 1.0), (1.0, -0.05, 0.9), (-1.0, -0.05, -1.0), (-1.0, -0.05, 1.0), (-1.0, -0.05, 0.9), (-1.0, -0.05, -0.9), (1.0, -0.05, -0.9), (-1.0, 0.05, -1.0), (-1.0, 0.05, 1.0), (-1.0, 0.05, 0.9), (-1.0, 0.05, -0.9), (1.0, 0.05, -1.0), (1.0, 0.05, 1.0), (1.0, 0.05, 0.9), (1.0, 0.05, -0.9), (1.0, 1.0, 0.05), (1.0, -1.0, 0.05), (-1.0, -1.0, 0.05), (-1.0, 1.0, 0.05), (-1.0, -0.9, 0.05), (1.0, -0.9, 0.05), (-1.0, 0.9, 0.05), (1.0, 0.9, 0.05), (-0.4, -0.05, 0.05), (0.4, -0.05, 0.05), (0.4, 0.05, 0.05), (-0.4, 0.05, 0.05), (-1.0, -0.9, -0.05), (1.0, -0.9, -0.05), (-1.0, 0.9, -0.05), (1.0, 0.9, -0.05), (-0.4, -0.05, -0.05), (0.4, -0.05, -0.05), (0.4, 0.05, -0.05), (-0.4, 0.05, -0.05), (1.0, 1.0, -0.05), (1.0, -1.0, -0.05), (-1.0, -1.0, -0.05), (-1.0, 1.0, -0.05), (0.4, 0.9, 0.05), (-0.4, 0.9, 0.05), (-0.4, 0.9, -0.05), (0.4, 0.9, -0.05), (-0.4, -0.05, 0.9), (0.4, -0.05, 0.9), (0.4, 0.05, 0.9), (-0.4, 0.05, 0.9), (-0.4, -0.9, 0.05), (0.4, -0.9, 0.05), (0.4, -0.9, -0.05), (-0.4, -0.9, -0.05), (-0.4, -0.05, -0.9), (0.4, -0.05, -0.9), (0.4, 0.05, -0.9), (-0.4, 0.05, -0.9)], [], [(43, 30, 62, 54, 23, 15, 51, 71, 29, 3, 18, 40, 35, 9, 24, 38), (34, 17, 16, 37), (11, 6, 5, 10, 33, 45, 21, 4, 7, 19, 41, 36), (52, 16, 17, 53), (26, 0, 3, 29, 71, 51, 15, 7, 4, 12, 48, 68), (13, 5, 6, 14, 50, 70, 28, 2, 1, 27, 69, 49), (48, 12, 22, 55, 63, 31, 20, 0, 26, 68), (39, 25, 8, 32, 44, 20, 31, 47), (8, 1, 2, 9, 35, 40, 18, 3, 0, 20, 44, 32), (80, 81, 57, 56), (78, 46, 34, 77), (76, 77, 34, 37), (53, 17, 13, 49, 69, 27, 1, 8, 25, 61), (76, 37, 42, 79), (74, 73, 54, 62), (82, 81, 53, 61), (54, 55, 22, 23), (42, 23, 22, 46), (78, 79, 42, 46), (10, 5, 13, 17, 34, 46, 22, 12, 4, 21, 45, 33), (72, 73, 59, 58), (82, 61, 60, 83), (24, 60, 61, 25), (39, 38, 24, 25), (84, 85, 65, 64), (86, 87, 67, 66), (74, 62, 63, 75), (30, 31, 63, 62), (43, 47, 31, 30), (67, 74, 75, 66), (55, 54, 73, 72), (63, 55, 72, 75), (58, 59, 79, 78), (56, 57, 77, 76), (65, 82, 83, 64), (60, 52, 80, 83), (52, 53, 81, 80), (47, 43, 87, 86), (38, 39, 85, 84), (38, 84, 87, 43), (47, 86, 85, 39), (50, 14, 6, 11, 36, 41, 19, 7, 15, 23, 42, 37, 16, 52, 60, 24, 9, 2, 28, 70), (83, 80, 56, 76, 79, 59, 73, 74, 67, 87, 84, 64), (75, 72, 58, 78, 77, 57, 81, 82, 65, 85, 86, 66)])
_uv = me_cube_028.uv_layers.new(name='UVMap')
_uv.uv.foreach_set('vector', [0.01361, 0.143, 0.01361, 0.2587, 0.1293, 0.2587, 0.1429, 0.2587, 0.2585, 0.2587, 0.2585, 0.2723, 0.1429, 0.2723, 0.1293, 0.2723, 0.01361, 0.2723, 0.0, 0.2723, 0.0, 0.2587, 0.0, 0.143, 0.0, 0.1294, 0.0, 0.01362, 0.01361, 0.01362, 0.01361, 0.1294, 0.3878, 0.7277, 0.5034, 0.7277, 0.5034, 1.0, 0.3878, 1.0, 0.2721, 0.8034, 0.2721, 0.817, 1.054e-07, 0.817, 9.731e-08, 0.8034, 4.866e-08, 0.6877, 3.244e-08, 0.6741, 0.0, 0.5583, 0.0, 0.5447, 0.2721, 0.5447, 0.2721, 0.5583, 0.2721, 0.6741, 0.2721, 0.6877, 0.966, 1.0, 0.8503, 1.0, 0.8503, 0.7277, 0.966, 0.7277, 0.2721, 0.5311, 0.2721, 0.5447, 1.216e-07, 0.5447, 1.135e-07, 0.5311, 7.299e-08, 0.4153, 7.299e-08, 0.4017, 0.0, 0.286, 1.622e-08, 0.2723, 0.2721, 0.2723, 0.2721, 0.286, 0.2721, 0.4017, 0.2721, 0.4153, 0.2721, 0.286, 0.2721, 0.2723, 0.5442, 0.2723, 0.5442, 0.286, 0.5442, 0.4017, 0.5442, 0.4153, 0.5442, 0.5311, 0.5442, 0.5447, 0.2721, 0.5447, 0.2721, 0.5311, 0.2721, 0.4153, 0.2721, 0.4017, 0.8163, 0.143, 0.8163, 0.2587, 0.8027, 0.2587, 0.8027, 0.143, 0.8027, 0.1294, 0.8027, 0.01362, 0.8027, 0.0, 0.8163, 0.0, 0.8163, 0.01362, 0.8163, 0.1294, 0.6735, 0.01362, 0.5578, 0.01362, 0.5578, 5.682e-08, 0.6735, 3.247e-08, 0.6871, 3.247e-08, 0.8027, 0.0, 0.8027, 0.01362, 0.6871, 0.01362, 0.5442, 0.2587, 0.5442, 0.2723, 0.2721, 0.2723, 0.2721, 0.2587, 0.2721, 0.143, 0.2721, 0.1294, 0.2721, 0.01362, 0.2721, 5.682e-08, 0.5442, 0.0, 0.5442, 0.01362, 0.5442, 0.1294, 0.5442, 0.143, 0.8359, 0.2723, 0.9447, 0.2723, 0.9447, 0.3881, 0.8359, 0.3881, 0.4821, 0.6264, 0.4821, 0.5447, 0.4957, 0.5447, 0.4957, 0.6264, 0.0, 0.0, 0.0, 0.0, 0.0, 0.0, 0.0, 0.0, 0.5578, 0.143, 0.5578, 0.2587, 0.5442, 0.2587, 0.5442, 0.143, 0.5442, 0.1294, 0.5442, 0.01362, 0.5442, 5.682e-08, 0.5578, 5.682e-08, 0.5578, 0.01362, 0.5578, 0.1294, 0.4821, 0.6264, 0.4821, 0.7081, 0.4685, 0.7081, 0.4685, 0.6264, 0.5365, 0.6264, 0.5229, 0.6264, 0.5229, 0.5447, 0.5365, 0.5447, 0.4685, 0.7081, 0.4549, 0.7081, 0.4549, 0.6264, 0.4685, 0.6264, 0.7755, 0.4553, 0.7755, 0.7277, 0.6599, 0.7277, 0.6599, 0.4553, 0.8912, 0.7277, 0.7755, 0.7277, 0.7755, 0.4553, 0.8912, 0.4553, 0.932, 0.1906, 0.932, 0.0817, 0.932, 0.0, 0.932, 0.2723, 0.5578, 0.2723, 0.5442, 0.2723, 0.5442, 0.2587, 0.5578, 0.2587, 0.6735, 0.2587, 0.6871, 0.2587, 0.8027, 0.2587, 0.8163, 0.2587, 0.8163, 0.2723, 0.8027, 0.2723, 0.6871, 0.2723, 0.6735, 0.2723, 0.8359, 0.3881, 0.727, 0.3881, 0.727, 0.2723, 0.8359, 0.2723, 0.932, 0.0817, 0.932, 0.0, 0.932, 0.2723, 0.932, 0.1906, 0.619, 1.0, 0.5034, 1.0, 0.5034, 0.7277, 0.619, 0.7277, 0.3878, 0.7277, 0.3878, 1.0, 0.2721, 1.0, 0.2721, 0.7277, 0.2177, 0.9328, 0.1088, 0.9328, 0.1088, 0.817, 0.2177, 0.817, 0.8503, 0.8094, 0.8503, 0.9183, 0.7347, 0.9183, 0.7347, 0.8094, 0.5442, 0.3541, 0.5442, 0.2723, 0.5442, 0.5447, 0.5442, 0.463, 0.7347, 0.7277, 0.7347, 1.0, 0.619, 1.0, 0.619, 0.7277, 0.5442, 0.7277, 0.5442, 0.4553, 0.6599, 0.4553, 0.6599, 0.7277, 1.216e-08, 0.9328, 0.0, 0.817, 0.1088, 0.817, 0.1088, 0.9328, 0.5442, 0.5447, 0.5442, 0.2723, 0.5442, 0.3541, 0.5442, 0.463, 0.5229, 0.6264, 0.5093, 0.6264, 0.5093, 0.5447, 0.5229, 0.5447, 0.8912, 0.571, 1.0, 0.571, 1.0, 0.6868, 0.8912, 0.6868, 0.8912, 0.4553, 1.0, 0.4553, 1.0, 0.571, 0.8912, 0.571, 0.8163, 0.0817, 0.932, 0.0817, 0.932, 0.1906, 0.8163, 0.1906, 0.5093, 0.6264, 0.4957, 0.6264, 0.4957, 0.5447, 0.5093, 0.5447, 0.0, 0.0, 0.0, 0.0, 0.0, 0.0, 0.0, 0.0, 0.8503, 0.7277, 0.8503, 1.0, 0.8503, 0.9183, 0.8503, 0.8094, 0.0, 0.0, 0.0, 0.0, 0.0, 0.0, 0.0, 0.0, 0.4549, 0.6264, 0.4549, 0.5447, 0.4685, 0.5447, 0.4685, 0.6264, 0.4821, 0.5447, 0.4821, 0.6264, 0.4685, 0.6264, 0.4685, 0.5447, 0.1429, 8.117e-09, 0.2585, 8.117e-09, 0.2721, 8.117e-09, 0.2721, 0.01362, 0.2721, 0.1294, 0.2721, 0.143, 0.2721, 0.2587, 0.2721, 0.2723, 0.2585, 0.2723, 0.2585, 0.2587, 0.2585, 0.143, 0.2585, 0.1294, 0.2585, 0.01362, 0.1429, 0.01362, 0.1293, 0.01362, 0.01361, 0.01362, 0.0, 0.01362, 0.0, 0.0, 0.01361, 0.0, 0.1293, 8.117e-09, 0.7174, 0.2723, 0.727, 0.282, 0.6452, 0.3638, 0.727, 0.4457, 0.7174, 0.4553, 0.6356, 0.3735, 0.5538, 0.4553, 0.5442, 0.4457, 0.626, 0.3638, 0.5442, 0.282, 0.5538, 0.2723, 0.6356, 0.3542, 0.2721, 0.5543, 0.2817, 0.5447, 0.3635, 0.6265, 0.4453, 0.5447, 0.4549, 0.5543, 0.3731, 0.6362, 0.4549, 0.718, 0.4453, 0.7277, 0.3635, 0.6458, 0.2817, 0.7277, 0.2721, 0.718, 0.3539, 0.6362])
me_cube_028.materials.append(mat_material_040)
me_cube_028.use_remesh_preserve_volume = False
me_cube_028.use_remesh_preserve_attributes = False
me_cube_028.use_mirror_vertex_groups = False
me_cube_028.update()
me_cube_031 = bpy.data.meshes.new('Cube.031')
me_cube_031.from_pydata([(-0.5, -1.0, -1.0), (-0.5, -1.0, 1.0), (-0.5, 1.0, -1.0), (-0.5, 1.0, 1.0), (2.0, -1.0, -1.0), (2.0, -1.0, 1.0), (2.0, 1.0, -1.0), (2.0, 1.0, 1.0), (4.0, -1.0, -1.0), (4.0, -1.0, 1.0), (4.0, 1.0, -1.0), (4.0, 1.0, 1.0), (2.0, 9.0, -1.0), (2.0, 9.0, 1.0), (4.0, 9.0, -1.0), (4.0, 9.0, 1.0)], [], [(0, 1, 3, 2), (2, 3, 7, 6), (5, 4, 8, 9), (4, 5, 1, 0), (2, 6, 4, 0), (7, 3, 1, 5), (10, 11, 9, 8), (4, 6, 10, 8), (7, 5, 9, 11), (10, 6, 12, 14), (12, 13, 15, 14), (11, 10, 14, 15), (7, 11, 15, 13), (6, 7, 13, 12)])
me_cube_031.materials.append(mat_material_045)
me_cube_031.use_remesh_preserve_volume = False
me_cube_031.use_remesh_preserve_attributes = False
me_cube_031.use_mirror_vertex_groups = False
me_cube_031.update()
me_cube_001 = bpy.data.meshes.new('Cube.001')
me_cube_001.from_pydata([(-1.015, -1.0, -1.0), (-1.015, -1.0, 1.0), (-1.015, 1.0, -1.0), (-1.015, 1.0, 1.0), (1.0, -1.0, -1.0), (1.0, -1.0, 1.0), (1.0, 1.0, -1.0), (1.0, 1.0, 1.0)], [], [(0, 1, 3, 2), (2, 3, 7, 6), (6, 7, 5, 4), (4, 5, 1, 0), (2, 6, 4, 0), (7, 3, 1, 5)])
me_cube_001.materials.append(mat_material_049)
me_cube_001.use_remesh_preserve_volume = False
me_cube_001.use_remesh_preserve_attributes = False
me_cube_001.use_mirror_vertex_groups = False
me_cube_001.update()
me_cube_003 = bpy.data.meshes.new('Cube.003')
me_cube_003.from_pydata([(-1.015, -1.0, -1.0), (-1.015, -1.0, 1.0), (-1.015, 1.0, -1.0), (-1.015, 1.0, 1.0), (1.0, -1.0, -1.0), (1.0, -1.0, 1.0), (1.0, 1.0, -1.0), (1.0, 1.0, 1.0)], [], [(0, 1, 3, 2), (2, 3, 7, 6), (6, 7, 5, 4), (4, 5, 1, 0), (2, 6, 4, 0), (7, 3, 1, 5)])
me_cube_003.materials.append(mat_material_050)
me_cube_003.use_remesh_preserve_volume = False
me_cube_003.use_remesh_preserve_attributes = False
me_cube_003.use_mirror_vertex_groups = False
me_cube_003.update()
me_cube_009 = bpy.data.meshes.new('Cube.009')
me_cube_009.from_pydata([(-1.0, -1.0, -1.0), (-1.0, -1.0, 1.0), (-1.0, 1.0, -1.0), (-1.0, 1.0, 1.0), (1.0, -1.0, -1.0), (1.0, -1.0, 1.0), (1.0, 1.0, -1.0), (1.0, 1.0, 1.0)], [], [(0, 1, 3, 2), (2, 3, 7, 6), (6, 7, 5, 4), (4, 5, 1, 0), (2, 6, 4, 0), (7, 3, 1, 5)])
me_cube_009.materials.append(mat_material_001)
me_cube_009.use_remesh_preserve_volume = False
me_cube_009.use_remesh_preserve_attributes = False
me_cube_009.use_mirror_vertex_groups = False
me_cube_009.update()
me_cube_033 = bpy.data.meshes.new('Cube.033')
me_cube_033.from_pydata([(-1.0, -1.0, -1.0), (-1.0, -1.0, 1.0), (-1.0, 1.0, -1.0), (-1.0, 1.0, 1.0), (1.0, -1.0, -1.0), (1.0, -1.0, 1.0), (1.0, 1.0, -1.0), (1.0, 1.0, 1.0)], [], [(0, 1, 3, 2), (2, 3, 7, 6), (6, 7, 5, 4), (4, 5, 1, 0), (2, 6, 4, 0), (7, 3, 1, 5)])
me_cube_033.materials.append(mat_material_004)
me_cube_033.use_remesh_preserve_volume = False
me_cube_033.use_remesh_preserve_attributes = False
me_cube_033.use_mirror_vertex_groups = False
me_cube_033.update()
me_cube_004 = bpy.data.meshes.new('Cube.004')
me_cube_004.from_pydata([(1.0, -1.0, -1.0), (-1.0, -1.0, -1.0), (1.0, -1.0, 1.0), (-1.0, -1.0, 1.0), (1.0, -1.0, 0.4086), (-1.0, -1.0, 0.4086), (1.0, -0.2742, -1.0), (-1.0, -0.2742, -1.0), (1.0, -0.2742, 1.0), (-1.0, -0.2742, 1.0), (-1.0, -0.2742, 0.4086), (1.0, -0.2742, 0.4086), (-1.0, -0.7379, -0.1381), (1.0, -0.7379, -0.1381), (-1.0, -0.7379, 0.4086), (-1.0, -0.7379, 0.4497), (1.0, -0.7379, 0.4086), (1.0, -0.7379, 0.4497), (-1.0, -0.5196, 0.4086), (-1.0, -0.5196, 0.4497), (1.0, -0.5196, 0.4086), (1.0, -0.5196, 0.4497), (-1.0, -0.5196, -0.1381), (1.0, -0.5196, -0.1381), (1.0, -1.0, 0.9829), (-1.0, -1.0, 0.9829), (1.0, -0.2742, 2.275), (-1.0, -0.2742, 2.275)], [], [(6, 0, 1, 7), (8, 9, 27, 26), (11, 8, 2, 4, 16, 17, 21, 20), (4, 2, 3, 5), (0, 4, 5, 1), (6, 11, 20, 23, 13, 16, 4, 0), (10, 11, 6, 7), (1, 5, 14, 12, 22, 18, 10, 7), (5, 3, 9, 10, 18, 19, 15, 14), (19, 21, 17, 15), (23, 22, 12, 13), (21, 19, 18, 22, 23, 20), (15, 17, 16, 13, 12, 14), (11, 10, 9, 8), (26, 27, 25, 24), (3, 2, 24, 25), (9, 3, 25, 27), (2, 8, 26, 24)])
me_cube_004.polygons.foreach_set('material_index', [0, 1, 0, 0, 0, 0, 0, 0, 0, 0, 1, 1, 0, 0, 0, 0, 1, 1])
me_cube_004.materials.append(mat_material_007)
me_cube_004.materials.append(mat_material_006)
me_cube_004.use_remesh_preserve_volume = False
me_cube_004.use_remesh_preserve_attributes = False
me_cube_004.use_mirror_vertex_groups = False
me_cube_004.update()
me_cube_005 = bpy.data.meshes.new('Cube.005')
me_cube_005.from_pydata([(1.0, 1.0, -1.0), (1.0, -1.0, -1.0), (-1.0, -1.0, -1.0), (-1.0, 1.0, -1.0), (1.0, 1.0, 1.0), (1.0, -1.0, 1.0), (-1.0, -1.0, 1.0), (-1.0, 1.0, 1.0), (1.0, -0.9, -1.0), (-1.0, -0.9, -1.0), (1.0, -0.9, 1.0), (-1.0, -0.9, 1.0), (1.0, 1.0, 0.9), (1.0, -1.0, 0.9), (-1.0, -1.0, 0.9), (-1.0, 1.0, 0.9), (-1.0, -0.9, 0.9), (1.0, -0.9, 0.9), (-1.0, 0.9, -1.0), (-1.0, 0.9, 1.0), (1.0, 0.9, -1.0), (1.0, 0.9, 1.0), (1.0, 0.9, 0.9), (-1.0, 0.9, 0.9), (-1.0, -0.9, -0.9), (1.0, -0.9, -0.9), (1.0, 1.0, -0.9), (1.0, -1.0, -0.9), (-1.0, -1.0, -0.9), (-1.0, 1.0, -0.9), (-1.0, 0.9, -0.9), (1.0, 0.9, -0.9), (1.0, -0.05, -1.0), (1.0, -0.05, 1.0), (1.0, -0.05, 0.9), (-1.0, -0.05, -1.0), (-1.0, -0.05, 1.0), (-1.0, -0.05, 0.9), (-1.0, -0.05, -0.9), (1.0, -0.05, -0.9), (-1.0, 0.05, -1.0), (-1.0, 0.05, 1.0), (-1.0, 0.05, 0.9), (-1.0, 0.05, -0.9), (1.0, 0.05, -1.0), (1.0, 0.05, 1.0), (1.0, 0.05, 0.9), (1.0, 0.05, -0.9), (1.0, 1.0, 0.05), (1.0, -1.0, 0.05), (-1.0, -1.0, 0.05), (-1.0, 1.0, 0.05), (-1.0, -0.9, 0.05), (1.0, -0.9, 0.05), (-1.0, 0.9, 0.05), (1.0, 0.9, 0.05), (-0.4, -0.05, 0.05), (0.4, -0.05, 0.05), (0.4, 0.05, 0.05), (-0.4, 0.05, 0.05), (-1.0, -0.9, -0.05), (1.0, -0.9, -0.05), (-1.0, 0.9, -0.05), (1.0, 0.9, -0.05), (-0.4, -0.05, -0.05), (0.4, -0.05, -0.05), (0.4, 0.05, -0.05), (-0.4, 0.05, -0.05), (1.0, 1.0, -0.05), (1.0, -1.0, -0.05), (-1.0, -1.0, -0.05), (-1.0, 1.0, -0.05), (0.4, 0.9, 0.05), (-0.4, 0.9, 0.05), (-0.4, 0.9, -0.05), (0.4, 0.9, -0.05), (-0.4, -0.05, 0.9), (0.4, -0.05, 0.9), (0.4, 0.05, 0.9), (-0.4, 0.05, 0.9), (-0.4, -0.9, 0.05), (0.4, -0.9, 0.05), (0.4, -0.9, -0.05), (-0.4, -0.9, -0.05), (-0.4, -0.05, -0.9), (0.4, -0.05, -0.9), (0.4, 0.05, -0.9), (-0.4, 0.05, -0.9)], [], [(43, 30, 62, 54, 23, 15, 51, 71, 29, 3, 18, 40, 35, 9, 24, 38), (34, 17, 16, 37), (11, 6, 5, 10, 33, 45, 21, 4, 7, 19, 41, 36), (52, 16, 17, 53), (26, 0, 3, 29, 71, 51, 15, 7, 4, 12, 48, 68), (13, 5, 6, 14, 50, 70, 28, 2, 1, 27, 69, 49), (48, 12, 22, 55, 63, 31, 20, 0, 26, 68), (39, 25, 8, 32, 44, 20, 31, 47), (8, 1, 2, 9, 35, 40, 18, 3, 0, 20, 44, 32), (80, 81, 57, 56), (78, 46, 34, 77), (76, 77, 34, 37), (53, 17, 13, 49, 69, 27, 1, 8, 25, 61), (76, 37, 42, 79), (74, 73, 54, 62), (82, 81, 53, 61), (54, 55, 22, 23), (42, 23, 22, 46), (78, 79, 42, 46), (10, 5, 13, 17, 34, 46, 22, 12, 4, 21, 45, 33), (72, 73, 59, 58), (82, 61, 60, 83), (24, 60, 61, 25), (39, 38, 24, 25), (84, 85, 65, 64), (86, 87, 67, 66), (74, 62, 63, 75), (30, 31, 63, 62), (43, 47, 31, 30), (67, 74, 75, 66), (55, 54, 73, 72), (63, 55, 72, 75), (58, 59, 79, 78), (56, 57, 77, 76), (65, 82, 83, 64), (60, 52, 80, 83), (52, 53, 81, 80), (47, 43, 87, 86), (38, 39, 85, 84), (38, 84, 87, 43), (47, 86, 85, 39), (50, 14, 6, 11, 36, 41, 19, 7, 15, 23, 42, 37, 16, 52, 60, 24, 9, 2, 28, 70), (83, 80, 56, 76, 79, 59, 73, 74, 67, 87, 84, 64), (75, 72, 58, 78, 77, 57, 81, 82, 65, 85, 86, 66)])
_uv = me_cube_005.uv_layers.new(name='UVMap')
_uv.uv.foreach_set('vector', [0.01361, 0.143, 0.01361, 0.2587, 0.1293, 0.2587, 0.1429, 0.2587, 0.2585, 0.2587, 0.2585, 0.2723, 0.1429, 0.2723, 0.1293, 0.2723, 0.01361, 0.2723, 0.0, 0.2723, 0.0, 0.2587, 0.0, 0.143, 0.0, 0.1294, 0.0, 0.01362, 0.01361, 0.01362, 0.01361, 0.1294, 0.3878, 0.7277, 0.5034, 0.7277, 0.5034, 1.0, 0.3878, 1.0, 0.2721, 0.8034, 0.2721, 0.817, 1.054e-07, 0.817, 9.731e-08, 0.8034, 4.866e-08, 0.6877, 3.244e-08, 0.6741, 0.0, 0.5583, 0.0, 0.5447, 0.2721, 0.5447, 0.2721, 0.5583, 0.2721, 0.6741, 0.2721, 0.6877, 0.966, 1.0, 0.8503, 1.0, 0.8503, 0.7277, 0.966, 0.7277, 0.2721, 0.5311, 0.2721, 0.5447, 1.216e-07, 0.5447, 1.135e-07, 0.5311, 7.299e-08, 0.4153, 7.299e-08, 0.4017, 0.0, 0.286, 1.622e-08, 0.2723, 0.2721, 0.2723, 0.2721, 0.286, 0.2721, 0.4017, 0.2721, 0.4153, 0.2721, 0.286, 0.2721, 0.2723, 0.5442, 0.2723, 0.5442, 0.286, 0.5442, 0.4017, 0.5442, 0.4153, 0.5442, 0.5311, 0.5442, 0.5447, 0.2721, 0.5447, 0.2721, 0.5311, 0.2721, 0.4153, 0.2721, 0.4017, 0.8163, 0.143, 0.8163, 0.2587, 0.8027, 0.2587, 0.8027, 0.143, 0.8027, 0.1294, 0.8027, 0.01362, 0.8027, 0.0, 0.8163, 0.0, 0.8163, 0.01362, 0.8163, 0.1294, 0.6735, 0.01362, 0.5578, 0.01362, 0.5578, 5.682e-08, 0.6735, 3.247e-08, 0.6871, 3.247e-08, 0.8027, 0.0, 0.8027, 0.01362, 0.6871, 0.01362, 0.5442, 0.2587, 0.5442, 0.2723, 0.2721, 0.2723, 0.2721, 0.2587, 0.2721, 0.143, 0.2721, 0.1294, 0.2721, 0.01362, 0.2721, 5.682e-08, 0.5442, 0.0, 0.5442, 0.01362, 0.5442, 0.1294, 0.5442, 0.143, 0.8359, 0.2723, 0.9447, 0.2723, 0.9447, 0.3881, 0.8359, 0.3881, 0.4821, 0.6264, 0.4821, 0.5447, 0.4957, 0.5447, 0.4957, 0.6264, 0.0, 0.0, 0.0, 0.0, 0.0, 0.0, 0.0, 0.0, 0.5578, 0.143, 0.5578, 0.2587, 0.5442, 0.2587, 0.5442, 0.143, 0.5442, 0.1294, 0.5442, 0.01362, 0.5442, 5.682e-08, 0.5578, 5.682e-08, 0.5578, 0.01362, 0.5578, 0.1294, 0.4821, 0.6264, 0.4821, 0.7081, 0.4685, 0.7081, 0.4685, 0.6264, 0.5365, 0.6264, 0.5229, 0.6264, 0.5229, 0.5447, 0.5365, 0.5447, 0.4685, 0.7081, 0.4549, 0.7081, 0.4549, 0.6264, 0.4685, 0.6264, 0.7755, 0.4553, 0.7755, 0.7277, 0.6599, 0.7277, 0.6599, 0.4553, 0.8912, 0.7277, 0.7755, 0.7277, 0.7755, 0.4553, 0.8912, 0.4553, 0.932, 0.1906, 0.932, 0.0817, 0.932, 0.0, 0.932, 0.2723, 0.5578, 0.2723, 0.5442, 0.2723, 0.5442, 0.2587, 0.5578, 0.2587, 0.6735, 0.2587, 0.6871, 0.2587, 0.8027, 0.2587, 0.8163, 0.2587, 0.8163, 0.2723, 0.8027, 0.2723, 0.6871, 0.2723, 0.6735, 0.2723, 0.8359, 0.3881, 0.727, 0.3881, 0.727, 0.2723, 0.8359, 0.2723, 0.932, 0.0817, 0.932, 0.0, 0.932, 0.2723, 0.932, 0.1906, 0.619, 1.0, 0.5034, 1.0, 0.5034, 0.7277, 0.619, 0.7277, 0.3878, 0.7277, 0.3878, 1.0, 0.2721, 1.0, 0.2721, 0.7277, 0.2177, 0.9328, 0.1088, 0.9328, 0.1088, 0.817, 0.2177, 0.817, 0.8503, 0.8094, 0.8503, 0.9183, 0.7347, 0.9183, 0.7347, 0.8094, 0.5442, 0.3541, 0.5442, 0.2723, 0.5442, 0.5447, 0.5442, 0.463, 0.7347, 0.7277, 0.7347, 1.0, 0.619, 1.0, 0.619, 0.7277, 0.5442, 0.7277, 0.5442, 0.4553, 0.6599, 0.4553, 0.6599, 0.7277, 1.216e-08, 0.9328, 0.0, 0.817, 0.1088, 0.817, 0.1088, 0.9328, 0.5442, 0.5447, 0.5442, 0.2723, 0.5442, 0.3541, 0.5442, 0.463, 0.5229, 0.6264, 0.5093, 0.6264, 0.5093, 0.5447, 0.5229, 0.5447, 0.8912, 0.571, 1.0, 0.571, 1.0, 0.6868, 0.8912, 0.6868, 0.8912, 0.4553, 1.0, 0.4553, 1.0, 0.571, 0.8912, 0.571, 0.8163, 0.0817, 0.932, 0.0817, 0.932, 0.1906, 0.8163, 0.1906, 0.5093, 0.6264, 0.4957, 0.6264, 0.4957, 0.5447, 0.5093, 0.5447, 0.0, 0.0, 0.0, 0.0, 0.0, 0.0, 0.0, 0.0, 0.8503, 0.7277, 0.8503, 1.0, 0.8503, 0.9183, 0.8503, 0.8094, 0.0, 0.0, 0.0, 0.0, 0.0, 0.0, 0.0, 0.0, 0.4549, 0.6264, 0.4549, 0.5447, 0.4685, 0.5447, 0.4685, 0.6264, 0.4821, 0.5447, 0.4821, 0.6264, 0.4685, 0.6264, 0.4685, 0.5447, 0.1429, 8.117e-09, 0.2585, 8.117e-09, 0.2721, 8.117e-09, 0.2721, 0.01362, 0.2721, 0.1294, 0.2721, 0.143, 0.2721, 0.2587, 0.2721, 0.2723, 0.2585, 0.2723, 0.2585, 0.2587, 0.2585, 0.143, 0.2585, 0.1294, 0.2585, 0.01362, 0.1429, 0.01362, 0.1293, 0.01362, 0.01361, 0.01362, 0.0, 0.01362, 0.0, 0.0, 0.01361, 0.0, 0.1293, 8.117e-09, 0.7174, 0.2723, 0.727, 0.282, 0.6452, 0.3638, 0.727, 0.4457, 0.7174, 0.4553, 0.6356, 0.3735, 0.5538, 0.4553, 0.5442, 0.4457, 0.626, 0.3638, 0.5442, 0.282, 0.5538, 0.2723, 0.6356, 0.3542, 0.2721, 0.5543, 0.2817, 0.5447, 0.3635, 0.6265, 0.4453, 0.5447, 0.4549, 0.5543, 0.3731, 0.6362, 0.4549, 0.718, 0.4453, 0.7277, 0.3635, 0.6458, 0.2817, 0.7277, 0.2721, 0.718, 0.3539, 0.6362])
me_cube_005.materials.append(mat_material_008)
me_cube_005.use_remesh_preserve_volume = False
me_cube_005.use_remesh_preserve_attributes = False
me_cube_005.use_mirror_vertex_groups = False
me_cube_005.update()
me_cube_015 = bpy.data.meshes.new('Cube.015')
me_cube_015.from_pydata([(1.0, 1.0, -1.0), (1.0, -1.0, -1.0), (-1.0, -1.0, -1.0), (-1.0, 1.0, -1.0), (1.0, 1.0, 1.0), (1.0, -1.0, 1.0), (-1.0, -1.0, 1.0), (-1.0, 1.0, 1.0), (1.0, -0.9, -1.0), (-1.0, -0.9, -1.0), (1.0, -0.9, 1.0), (-1.0, -0.9, 1.0), (1.0, 1.0, 0.9), (1.0, -1.0, 0.9), (-1.0, -1.0, 0.9), (-1.0, 1.0, 0.9), (-1.0, -0.9, 0.9), (1.0, -0.9, 0.9), (-1.0, 0.9, -1.0), (-1.0, 0.9, 1.0), (1.0, 0.9, -1.0), (1.0, 0.9, 1.0), (1.0, 0.9, 0.9), (-1.0, 0.9, 0.9), (-1.0, -0.9, -0.9), (1.0, -0.9, -0.9), (1.0, 1.0, -0.9), (1.0, -1.0, -0.9), (-1.0, -1.0, -0.9), (-1.0, 1.0, -0.9), (-1.0, 0.9, -0.9), (1.0, 0.9, -0.9), (1.0, -0.05, -1.0), (1.0, -0.05, 1.0), (1.0, -0.05, 0.9), (-1.0, -0.05, -1.0), (-1.0, -0.05, 1.0), (-1.0, -0.05, 0.9), (-1.0, -0.05, -0.9), (1.0, -0.05, -0.9), (-1.0, 0.05, -1.0), (-1.0, 0.05, 1.0), (-1.0, 0.05, 0.9), (-1.0, 0.05, -0.9), (1.0, 0.05, -1.0), (1.0, 0.05, 1.0), (1.0, 0.05, 0.9), (1.0, 0.05, -0.9), (1.0, 1.0, 0.05), (1.0, -1.0, 0.05), (-1.0, -1.0, 0.05), (-1.0, 1.0, 0.05), (-1.0, -0.9, 0.05), (1.0, -0.9, 0.05), (-1.0, 0.9, 0.05), (1.0, 0.9, 0.05), (-0.4, -0.05, 0.05), (0.4, -0.05, 0.05), (0.4, 0.05, 0.05), (-0.4, 0.05, 0.05), (-1.0, -0.9, -0.05), (1.0, -0.9, -0.05), (-1.0, 0.9, -0.05), (1.0, 0.9, -0.05), (-0.4, -0.05, -0.05), (0.4, -0.05, -0.05), (0.4, 0.05, -0.05), (-0.4, 0.05, -0.05), (1.0, 1.0, -0.05), (1.0, -1.0, -0.05), (-1.0, -1.0, -0.05), (-1.0, 1.0, -0.05), (0.4, 0.9, 0.05), (-0.4, 0.9, 0.05), (-0.4, 0.9, -0.05), (0.4, 0.9, -0.05), (-0.4, -0.05, 0.9), (0.4, -0.05, 0.9), (0.4, 0.05, 0.9), (-0.4, 0.05, 0.9), (-0.4, -0.9, 0.05), (0.4, -0.9, 0.05), (0.4, -0.9, -0.05), (-0.4, -0.9, -0.05), (-0.4, -0.05, -0.9), (0.4, -0.05, -0.9), (0.4, 0.05, -0.9), (-0.4, 0.05, -0.9)], [], [(43, 30, 62, 54, 23, 15, 51, 71, 29, 3, 18, 40, 35, 9, 24, 38), (34, 17, 16, 37), (11, 6, 5, 10, 33, 45, 21, 4, 7, 19, 41, 36), (52, 16, 17, 53), (26, 0, 3, 29, 71, 51, 15, 7, 4, 12, 48, 68), (13, 5, 6, 14, 50, 70, 28, 2, 1, 27, 69, 49), (48, 12, 22, 55, 63, 31, 20, 0, 26, 68), (39, 25, 8, 32, 44, 20, 31, 47), (8, 1, 2, 9, 35, 40, 18, 3, 0, 20, 44, 32), (80, 81, 57, 56), (78, 46, 34, 77), (76, 77, 34, 37), (53, 17, 13, 49, 69, 27, 1, 8, 25, 61), (76, 37, 42, 79), (74, 73, 54, 62), (82, 81, 53, 61), (54, 55, 22, 23), (42, 23, 22, 46), (78, 79, 42, 46), (10, 5, 13, 17, 34, 46, 22, 12, 4, 21, 45, 33), (72, 73, 59, 58), (82, 61, 60, 83), (24, 60, 61, 25), (39, 38, 24, 25), (84, 85, 65, 64), (86, 87, 67, 66), (74, 62, 63, 75), (30, 31, 63, 62), (43, 47, 31, 30), (67, 74, 75, 66), (55, 54, 73, 72), (63, 55, 72, 75), (58, 59, 79, 78), (56, 57, 77, 76), (65, 82, 83, 64), (60, 52, 80, 83), (52, 53, 81, 80), (47, 43, 87, 86), (38, 39, 85, 84), (38, 84, 87, 43), (47, 86, 85, 39), (50, 14, 6, 11, 36, 41, 19, 7, 15, 23, 42, 37, 16, 52, 60, 24, 9, 2, 28, 70), (83, 80, 56, 76, 79, 59, 73, 74, 67, 87, 84, 64), (75, 72, 58, 78, 77, 57, 81, 82, 65, 85, 86, 66)])
_uv = me_cube_015.uv_layers.new(name='UVMap')
_uv.uv.foreach_set('vector', [0.01361, 0.143, 0.01361, 0.2587, 0.1293, 0.2587, 0.1429, 0.2587, 0.2585, 0.2587, 0.2585, 0.2723, 0.1429, 0.2723, 0.1293, 0.2723, 0.01361, 0.2723, 0.0, 0.2723, 0.0, 0.2587, 0.0, 0.143, 0.0, 0.1294, 0.0, 0.01362, 0.01361, 0.01362, 0.01361, 0.1294, 0.3878, 0.7277, 0.5034, 0.7277, 0.5034, 1.0, 0.3878, 1.0, 0.2721, 0.8034, 0.2721, 0.817, 1.054e-07, 0.817, 9.731e-08, 0.8034, 4.866e-08, 0.6877, 3.244e-08, 0.6741, 0.0, 0.5583, 0.0, 0.5447, 0.2721, 0.5447, 0.2721, 0.5583, 0.2721, 0.6741, 0.2721, 0.6877, 0.966, 1.0, 0.8503, 1.0, 0.8503, 0.7277, 0.966, 0.7277, 0.2721, 0.5311, 0.2721, 0.5447, 1.216e-07, 0.5447, 1.135e-07, 0.5311, 7.299e-08, 0.4153, 7.299e-08, 0.4017, 0.0, 0.286, 1.622e-08, 0.2723, 0.2721, 0.2723, 0.2721, 0.286, 0.2721, 0.4017, 0.2721, 0.4153, 0.2721, 0.286, 0.2721, 0.2723, 0.5442, 0.2723, 0.5442, 0.286, 0.5442, 0.4017, 0.5442, 0.4153, 0.5442, 0.5311, 0.5442, 0.5447, 0.2721, 0.5447, 0.2721, 0.5311, 0.2721, 0.4153, 0.2721, 0.4017, 0.8163, 0.143, 0.8163, 0.2587, 0.8027, 0.2587, 0.8027, 0.143, 0.8027, 0.1294, 0.8027, 0.01362, 0.8027, 0.0, 0.8163, 0.0, 0.8163, 0.01362, 0.8163, 0.1294, 0.6735, 0.01362, 0.5578, 0.01362, 0.5578, 5.682e-08, 0.6735, 3.247e-08, 0.6871, 3.247e-08, 0.8027, 0.0, 0.8027, 0.01362, 0.6871, 0.01362, 0.5442, 0.2587, 0.5442, 0.2723, 0.2721, 0.2723, 0.2721, 0.2587, 0.2721, 0.143, 0.2721, 0.1294, 0.2721, 0.01362, 0.2721, 5.682e-08, 0.5442, 0.0, 0.5442, 0.01362, 0.5442, 0.1294, 0.5442, 0.143, 0.8359, 0.2723, 0.9447, 0.2723, 0.9447, 0.3881, 0.8359, 0.3881, 0.4821, 0.6264, 0.4821, 0.5447, 0.4957, 0.5447, 0.4957, 0.6264, 0.0, 0.0, 0.0, 0.0, 0.0, 0.0, 0.0, 0.0, 0.5578, 0.143, 0.5578, 0.2587, 0.5442, 0.2587, 0.5442, 0.143, 0.5442, 0.1294, 0.5442, 0.01362, 0.5442, 5.682e-08, 0.5578, 5.682e-08, 0.5578, 0.01362, 0.5578, 0.1294, 0.4821, 0.6264, 0.4821, 0.7081, 0.4685, 0.7081, 0.4685, 0.6264, 0.5365, 0.6264, 0.5229, 0.6264, 0.5229, 0.5447, 0.5365, 0.5447, 0.4685, 0.7081, 0.4549, 0.7081, 0.4549, 0.6264, 0.4685, 0.6264, 0.7755, 0.4553, 0.7755, 0.7277, 0.6599, 0.7277, 0.6599, 0.4553, 0.8912, 0.7277, 0.7755, 0.7277, 0.7755, 0.4553, 0.8912, 0.4553, 0.932, 0.1906, 0.932, 0.0817, 0.932, 0.0, 0.932, 0.2723, 0.5578, 0.2723, 0.5442, 0.2723, 0.5442, 0.2587, 0.5578, 0.2587, 0.6735, 0.2587, 0.6871, 0.2587, 0.8027, 0.2587, 0.8163, 0.2587, 0.8163, 0.2723, 0.8027, 0.2723, 0.6871, 0.2723, 0.6735, 0.2723, 0.8359, 0.3881, 0.727, 0.3881, 0.727, 0.2723, 0.8359, 0.2723, 0.932, 0.0817, 0.932, 0.0, 0.932, 0.2723, 0.932, 0.1906, 0.619, 1.0, 0.5034, 1.0, 0.5034, 0.7277, 0.619, 0.7277, 0.3878, 0.7277, 0.3878, 1.0, 0.2721, 1.0, 0.2721, 0.7277, 0.2177, 0.9328, 0.1088, 0.9328, 0.1088, 0.817, 0.2177, 0.817, 0.8503, 0.8094, 0.8503, 0.9183, 0.7347, 0.9183, 0.7347, 0.8094, 0.5442, 0.3541, 0.5442, 0.2723, 0.5442, 0.5447, 0.5442, 0.463, 0.7347, 0.7277, 0.7347, 1.0, 0.619, 1.0, 0.619, 0.7277, 0.5442, 0.7277, 0.5442, 0.4553, 0.6599, 0.4553, 0.6599, 0.7277, 1.216e-08, 0.9328, 0.0, 0.817, 0.1088, 0.817, 0.1088, 0.9328, 0.5442, 0.5447, 0.5442, 0.2723, 0.5442, 0.3541, 0.5442, 0.463, 0.5229, 0.6264, 0.5093, 0.6264, 0.5093, 0.5447, 0.5229, 0.5447, 0.8912, 0.571, 1.0, 0.571, 1.0, 0.6868, 0.8912, 0.6868, 0.8912, 0.4553, 1.0, 0.4553, 1.0, 0.571, 0.8912, 0.571, 0.8163, 0.0817, 0.932, 0.0817, 0.932, 0.1906, 0.8163, 0.1906, 0.5093, 0.6264, 0.4957, 0.6264, 0.4957, 0.5447, 0.5093, 0.5447, 0.0, 0.0, 0.0, 0.0, 0.0, 0.0, 0.0, 0.0, 0.8503, 0.7277, 0.8503, 1.0, 0.8503, 0.9183, 0.8503, 0.8094, 0.0, 0.0, 0.0, 0.0, 0.0, 0.0, 0.0, 0.0, 0.4549, 0.6264, 0.4549, 0.5447, 0.4685, 0.5447, 0.4685, 0.6264, 0.4821, 0.5447, 0.4821, 0.6264, 0.4685, 0.6264, 0.4685, 0.5447, 0.1429, 8.117e-09, 0.2585, 8.117e-09, 0.2721, 8.117e-09, 0.2721, 0.01362, 0.2721, 0.1294, 0.2721, 0.143, 0.2721, 0.2587, 0.2721, 0.2723, 0.2585, 0.2723, 0.2585, 0.2587, 0.2585, 0.143, 0.2585, 0.1294, 0.2585, 0.01362, 0.1429, 0.01362, 0.1293, 0.01362, 0.01361, 0.01362, 0.0, 0.01362, 0.0, 0.0, 0.01361, 0.0, 0.1293, 8.117e-09, 0.7174, 0.2723, 0.727, 0.282, 0.6452, 0.3638, 0.727, 0.4457, 0.7174, 0.4553, 0.6356, 0.3735, 0.5538, 0.4553, 0.5442, 0.4457, 0.626, 0.3638, 0.5442, 0.282, 0.5538, 0.2723, 0.6356, 0.3542, 0.2721, 0.5543, 0.2817, 0.5447, 0.3635, 0.6265, 0.4453, 0.5447, 0.4549, 0.5543, 0.3731, 0.6362, 0.4549, 0.718, 0.4453, 0.7277, 0.3635, 0.6458, 0.2817, 0.7277, 0.2721, 0.718, 0.3539, 0.6362])
me_cube_015.materials.append(mat_material_017)
me_cube_015.use_remesh_preserve_volume = False
me_cube_015.use_remesh_preserve_attributes = False
me_cube_015.use_mirror_vertex_groups = False
me_cube_015.update()
me_cube_014 = bpy.data.meshes.new('Cube.014')
me_cube_014.from_pydata([(1.0, 1.0, -1.0), (1.0, -1.0, -1.0), (-1.0, -1.0, -1.0), (-1.0, 1.0, -1.0), (1.0, 1.0, 1.0), (1.0, -1.0, 1.0), (-1.0, -1.0, 1.0), (-1.0, 1.0, 1.0), (1.0, -0.9, -1.0), (-1.0, -0.9, -1.0), (1.0, -0.9, 1.0), (-1.0, -0.9, 1.0), (1.0, 1.0, 0.9), (1.0, -1.0, 0.9), (-1.0, -1.0, 0.9), (-1.0, 1.0, 0.9), (-1.0, -0.9, 0.9), (1.0, -0.9, 0.9), (-1.0, 0.9, -1.0), (-1.0, 0.9, 1.0), (1.0, 0.9, -1.0), (1.0, 0.9, 1.0), (1.0, 0.9, 0.9), (-1.0, 0.9, 0.9), (-1.0, -0.9, -0.9), (1.0, -0.9, -0.9), (1.0, 1.0, -0.9), (1.0, -1.0, -0.9), (-1.0, -1.0, -0.9), (-1.0, 1.0, -0.9), (-1.0, 0.9, -0.9), (1.0, 0.9, -0.9), (1.0, -0.05, -1.0), (1.0, -0.05, 1.0), (1.0, -0.05, 0.9), (-1.0, -0.05, -1.0), (-1.0, -0.05, 1.0), (-1.0, -0.05, 0.9), (-1.0, -0.05, -0.9), (1.0, -0.05, -0.9), (-1.0, 0.05, -1.0), (-1.0, 0.05, 1.0), (-1.0, 0.05, 0.9), (-1.0, 0.05, -0.9), (1.0, 0.05, -1.0), (1.0, 0.05, 1.0), (1.0, 0.05, 0.9), (1.0, 0.05, -0.9), (1.0, 1.0, 0.05), (1.0, -1.0, 0.05), (-1.0, -1.0, 0.05), (-1.0, 1.0, 0.05), (-1.0, -0.9, 0.05), (1.0, -0.9, 0.05), (-1.0, 0.9, 0.05), (1.0, 0.9, 0.05), (-0.4, -0.05, 0.05), (0.4, -0.05, 0.05), (0.4, 0.05, 0.05), (-0.4, 0.05, 0.05), (-1.0, -0.9, -0.05), (1.0, -0.9, -0.05), (-1.0, 0.9, -0.05), (1.0, 0.9, -0.05), (-0.4, -0.05, -0.05), (0.4, -0.05, -0.05), (0.4, 0.05, -0.05), (-0.4, 0.05, -0.05), (1.0, 1.0, -0.05), (1.0, -1.0, -0.05), (-1.0, -1.0, -0.05), (-1.0, 1.0, -0.05), (0.4, 0.9, 0.05), (-0.4, 0.9, 0.05), (-0.4, 0.9, -0.05), (0.4, 0.9, -0.05), (-0.4, -0.05, 0.9), (0.4, -0.05, 0.9), (0.4, 0.05, 0.9), (-0.4, 0.05, 0.9), (-0.4, -0.9, 0.05), (0.4, -0.9, 0.05), (0.4, -0.9, -0.05), (-0.4, -0.9, -0.05), (-0.4, -0.05, -0.9), (0.4, -0.05, -0.9), (0.4, 0.05, -0.9), (-0.4, 0.05, -0.9)], [], [(43, 30, 62, 54, 23, 15, 51, 71, 29, 3, 18, 40, 35, 9, 24, 38), (34, 17, 16, 37), (11, 6, 5, 10, 33, 45, 21, 4, 7, 19, 41, 36), (52, 16, 17, 53), (26, 0, 3, 29, 71, 51, 15, 7, 4, 12, 48, 68), (13, 5, 6, 14, 50, 70, 28, 2, 1, 27, 69, 49), (48, 12, 22, 55, 63, 31, 20, 0, 26, 68), (39, 25, 8, 32, 44, 20, 31, 47), (8, 1, 2, 9, 35, 40, 18, 3, 0, 20, 44, 32), (80, 81, 57, 56), (78, 46, 34, 77), (76, 77, 34, 37), (53, 17, 13, 49, 69, 27, 1, 8, 25, 61), (76, 37, 42, 79), (74, 73, 54, 62), (82, 81, 53, 61), (54, 55, 22, 23), (42, 23, 22, 46), (78, 79, 42, 46), (10, 5, 13, 17, 34, 46, 22, 12, 4, 21, 45, 33), (72, 73, 59, 58), (82, 61, 60, 83), (24, 60, 61, 25), (39, 38, 24, 25), (84, 85, 65, 64), (86, 87, 67, 66), (74, 62, 63, 75), (30, 31, 63, 62), (43, 47, 31, 30), (67, 74, 75, 66), (55, 54, 73, 72), (63, 55, 72, 75), (58, 59, 79, 78), (56, 57, 77, 76), (65, 82, 83, 64), (60, 52, 80, 83), (52, 53, 81, 80), (47, 43, 87, 86), (38, 39, 85, 84), (38, 84, 87, 43), (47, 86, 85, 39), (50, 14, 6, 11, 36, 41, 19, 7, 15, 23, 42, 37, 16, 52, 60, 24, 9, 2, 28, 70), (83, 80, 56, 76, 79, 59, 73, 74, 67, 87, 84, 64), (75, 72, 58, 78, 77, 57, 81, 82, 65, 85, 86, 66)])
_uv = me_cube_014.uv_layers.new(name='UVMap')
_uv.uv.foreach_set('vector', [0.01361, 0.143, 0.01361, 0.2587, 0.1293, 0.2587, 0.1429, 0.2587, 0.2585, 0.2587, 0.2585, 0.2723, 0.1429, 0.2723, 0.1293, 0.2723, 0.01361, 0.2723, 0.0, 0.2723, 0.0, 0.2587, 0.0, 0.143, 0.0, 0.1294, 0.0, 0.01362, 0.01361, 0.01362, 0.01361, 0.1294, 0.3878, 0.7277, 0.5034, 0.7277, 0.5034, 1.0, 0.3878, 1.0, 0.2721, 0.8034, 0.2721, 0.817, 1.054e-07, 0.817, 9.731e-08, 0.8034, 4.866e-08, 0.6877, 3.244e-08, 0.6741, 0.0, 0.5583, 0.0, 0.5447, 0.2721, 0.5447, 0.2721, 0.5583, 0.2721, 0.6741, 0.2721, 0.6877, 0.966, 1.0, 0.8503, 1.0, 0.8503, 0.7277, 0.966, 0.7277, 0.2721, 0.5311, 0.2721, 0.5447, 1.216e-07, 0.5447, 1.135e-07, 0.5311, 7.299e-08, 0.4153, 7.299e-08, 0.4017, 0.0, 0.286, 1.622e-08, 0.2723, 0.2721, 0.2723, 0.2721, 0.286, 0.2721, 0.4017, 0.2721, 0.4153, 0.2721, 0.286, 0.2721, 0.2723, 0.5442, 0.2723, 0.5442, 0.286, 0.5442, 0.4017, 0.5442, 0.4153, 0.5442, 0.5311, 0.5442, 0.5447, 0.2721, 0.5447, 0.2721, 0.5311, 0.2721, 0.4153, 0.2721, 0.4017, 0.8163, 0.143, 0.8163, 0.2587, 0.8027, 0.2587, 0.8027, 0.143, 0.8027, 0.1294, 0.8027, 0.01362, 0.8027, 0.0, 0.8163, 0.0, 0.8163, 0.01362, 0.8163, 0.1294, 0.6735, 0.01362, 0.5578, 0.01362, 0.5578, 5.682e-08, 0.6735, 3.247e-08, 0.6871, 3.247e-08, 0.8027, 0.0, 0.8027, 0.01362, 0.6871, 0.01362, 0.5442, 0.2587, 0.5442, 0.2723, 0.2721, 0.2723, 0.2721, 0.2587, 0.2721, 0.143, 0.2721, 0.1294, 0.2721, 0.01362, 0.2721, 5.682e-08, 0.5442, 0.0, 0.5442, 0.01362, 0.5442, 0.1294, 0.5442, 0.143, 0.8359, 0.2723, 0.9447, 0.2723, 0.9447, 0.3881, 0.8359, 0.3881, 0.4821, 0.6264, 0.4821, 0.5447, 0.4957, 0.5447, 0.4957, 0.6264, 0.0, 0.0, 0.0, 0.0, 0.0, 0.0, 0.0, 0.0, 0.5578, 0.143, 0.5578, 0.2587, 0.5442, 0.2587, 0.5442, 0.143, 0.5442, 0.1294, 0.5442, 0.01362, 0.5442, 5.682e-08, 0.5578, 5.682e-08, 0.5578, 0.01362, 0.5578, 0.1294, 0.4821, 0.6264, 0.4821, 0.7081, 0.4685, 0.7081, 0.4685, 0.6264, 0.5365, 0.6264, 0.5229, 0.6264, 0.5229, 0.5447, 0.5365, 0.5447, 0.4685, 0.7081, 0.4549, 0.7081, 0.4549, 0.6264, 0.4685, 0.6264, 0.7755, 0.4553, 0.7755, 0.7277, 0.6599, 0.7277, 0.6599, 0.4553, 0.8912, 0.7277, 0.7755, 0.7277, 0.7755, 0.4553, 0.8912, 0.4553, 0.932, 0.1906, 0.932, 0.0817, 0.932, 0.0, 0.932, 0.2723, 0.5578, 0.2723, 0.5442, 0.2723, 0.5442, 0.2587, 0.5578, 0.2587, 0.6735, 0.2587, 0.6871, 0.2587, 0.8027, 0.2587, 0.8163, 0.2587, 0.8163, 0.2723, 0.8027, 0.2723, 0.6871, 0.2723, 0.6735, 0.2723, 0.8359, 0.3881, 0.727, 0.3881, 0.727, 0.2723, 0.8359, 0.2723, 0.932, 0.0817, 0.932, 0.0, 0.932, 0.2723, 0.932, 0.1906, 0.619, 1.0, 0.5034, 1.0, 0.5034, 0.7277, 0.619, 0.7277, 0.3878, 0.7277, 0.3878, 1.0, 0.2721, 1.0, 0.2721, 0.7277, 0.2177, 0.9328, 0.1088, 0.9328, 0.1088, 0.817, 0.2177, 0.817, 0.8503, 0.8094, 0.8503, 0.9183, 0.7347, 0.9183, 0.7347, 0.8094, 0.5442, 0.3541, 0.5442, 0.2723, 0.5442, 0.5447, 0.5442, 0.463, 0.7347, 0.7277, 0.7347, 1.0, 0.619, 1.0, 0.619, 0.7277, 0.5442, 0.7277, 0.5442, 0.4553, 0.6599, 0.4553, 0.6599, 0.7277, 1.216e-08, 0.9328, 0.0, 0.817, 0.1088, 0.817, 0.1088, 0.9328, 0.5442, 0.5447, 0.5442, 0.2723, 0.5442, 0.3541, 0.5442, 0.463, 0.5229, 0.6264, 0.5093, 0.6264, 0.5093, 0.5447, 0.5229, 0.5447, 0.8912, 0.571, 1.0, 0.571, 1.0, 0.6868, 0.8912, 0.6868, 0.8912, 0.4553, 1.0, 0.4553, 1.0, 0.571, 0.8912, 0.571, 0.8163, 0.0817, 0.932, 0.0817, 0.932, 0.1906, 0.8163, 0.1906, 0.5093, 0.6264, 0.4957, 0.6264, 0.4957, 0.5447, 0.5093, 0.5447, 0.0, 0.0, 0.0, 0.0, 0.0, 0.0, 0.0, 0.0, 0.8503, 0.7277, 0.8503, 1.0, 0.8503, 0.9183, 0.8503, 0.8094, 0.0, 0.0, 0.0, 0.0, 0.0, 0.0, 0.0, 0.0, 0.4549, 0.6264, 0.4549, 0.5447, 0.4685, 0.5447, 0.4685, 0.6264, 0.4821, 0.5447, 0.4821, 0.6264, 0.4685, 0.6264, 0.4685, 0.5447, 0.1429, 8.117e-09, 0.2585, 8.117e-09, 0.2721, 8.117e-09, 0.2721, 0.01362, 0.2721, 0.1294, 0.2721, 0.143, 0.2721, 0.2587, 0.2721, 0.2723, 0.2585, 0.2723, 0.2585, 0.2587, 0.2585, 0.143, 0.2585, 0.1294, 0.2585, 0.01362, 0.1429, 0.01362, 0.1293, 0.01362, 0.01361, 0.01362, 0.0, 0.01362, 0.0, 0.0, 0.01361, 0.0, 0.1293, 8.117e-09, 0.7174, 0.2723, 0.727, 0.282, 0.6452, 0.3638, 0.727, 0.4457, 0.7174, 0.4553, 0.6356, 0.3735, 0.5538, 0.4553, 0.5442, 0.4457, 0.626, 0.3638, 0.5442, 0.282, 0.5538, 0.2723, 0.6356, 0.3542, 0.2721, 0.5543, 0.2817, 0.5447, 0.3635, 0.6265, 0.4453, 0.5447, 0.4549, 0.5543, 0.3731, 0.6362, 0.4549, 0.718, 0.4453, 0.7277, 0.3635, 0.6458, 0.2817, 0.7277, 0.2721, 0.718, 0.3539, 0.6362])
me_cube_014.materials.append(mat_material_016)
me_cube_014.use_remesh_preserve_volume = False
me_cube_014.use_remesh_preserve_attributes = False
me_cube_014.use_mirror_vertex_groups = False
me_cube_014.update()
me_cube_012 = bpy.data.meshes.new('Cube.012')
me_cube_012.from_pydata([(1.0, 2.045, -1.0), (1.0, -1.0, -1.0), (-1.0, -1.0, -1.0), (-1.0, 2.045, -1.0), (1.0, 2.045, 1.0), (1.0, -1.0, 1.0), (-1.0, -1.0, 1.0), (-1.0, 2.045, 1.0), (1.0, 2.045, 0.4086), (1.0, -1.0, 0.4086), (-1.0, -1.0, 0.4086), (-1.0, 2.045, 0.4086), (1.0, 0.4892, -1.0), (-1.0, 0.4892, -1.0), (1.0, 0.4892, 1.0), (-1.0, 0.4892, 1.0), (-1.0, 0.4892, 0.4086), (1.0, 0.4892, 0.4086), (-1.0, 0.7349, -1.0), (-1.0, 0.7349, 1.0), (-1.0, 0.7349, 0.4086), (1.0, 0.7349, -1.0), (1.0, 0.7349, 1.0), (1.0, 0.7349, 0.4086), (-1.0, -0.4093, -0.1381), (1.0, -0.4093, -0.1381), (-1.0, -0.4093, 0.4086), (-1.0, -0.4093, 0.4497), (1.0, -0.4093, 0.4086), (1.0, -0.4093, 0.4497), (-1.0, -0.1735, 0.4086), (-1.0, -0.1735, 0.4497), (1.0, -0.1735, 0.4086), (1.0, -0.1735, 0.4497), (-1.0, -0.1735, -0.1381), (1.0, -0.1735, -0.1381), (-1.0, 1.379, -0.1381), (1.0, 1.379, -0.1381), (-1.0, 1.379, 0.4086), (-1.0, 1.379, 0.4497), (1.0, 1.379, 0.4497), (1.0, 1.379, 0.4086), (-1.0, 1.615, 0.4086), (-1.0, 1.615, 0.4497), (1.0, 1.615, 0.4497), (1.0, 1.615, 0.4086), (-1.0, 1.615, -0.1381), (1.0, 1.615, -0.1381), (1.0, 0.4892, 0.3155), (-1.0, 0.4892, 0.3155), (1.0, 0.7349, 0.3155), (-1.0, 0.7349, 0.3155)], [], [(12, 1, 2, 13), (14, 15, 6, 5), (17, 14, 5, 9, 28, 29, 33, 32), (9, 5, 6, 10), (20, 19, 7, 11, 42, 43, 39, 38), (8, 0, 3, 11), (4, 8, 11, 7), (18, 20, 38, 36, 46, 42, 11, 3), (1, 9, 10, 2), (12, 17, 32, 35, 25, 28, 9, 1), (16, 17, 12, 13), (2, 10, 26, 24, 34, 30, 16, 13), (10, 6, 15, 16, 30, 31, 27, 26), (23, 22, 14, 17), (22, 19, 15, 14), (17, 16, 49, 48), (0, 21, 18, 3), (4, 7, 19, 22), (8, 4, 22, 23, 41, 40, 44, 45), (0, 8, 45, 47, 37, 41, 23, 21), (20, 18, 21, 23), (16, 15, 19, 20), (31, 33, 29, 27), (35, 34, 24, 25), (33, 31, 30, 34, 35, 32), (27, 29, 28, 25, 24, 26), (43, 44, 40, 39), (47, 46, 36, 37), (44, 43, 42, 46, 47, 45), (39, 40, 41, 37, 36, 38), (49, 51, 50, 48), (23, 17, 48, 50), (16, 20, 51, 49), (20, 23, 50, 51)])
me_cube_012.polygons.foreach_set('material_index', [0, 0, 0, 0, 0, 0, 0, 0, 0, 0, 0, 0, 0, 0, 0, 0, 0, 0, 0, 0, 0, 0, 0, 1, 1, 0, 0, 1, 1, 0, 0, 0, 0, 0])
me_cube_012.materials.append(mat_material_014)
me_cube_012.materials.append(mat_material_013)
me_cube_012.use_remesh_preserve_volume = False
me_cube_012.use_remesh_preserve_attributes = False
me_cube_012.use_mirror_vertex_groups = False
me_cube_012.update()
me_cube_007 = bpy.data.meshes.new('Cube.007')
me_cube_007.from_pydata([(1.0, 1.927, -1.0), (1.0, -1.0, -1.0), (-1.0, -1.0, -1.0), (-1.0, 1.927, -1.0), (1.0, 1.927, 1.0), (1.0, -1.0, 1.0), (-1.0, -1.0, 1.0), (-1.0, 1.927, 1.0), (1.0, 0.4633, -1.0), (-1.0, 0.4633, -1.0), (1.0, 0.4633, 1.0), (-1.0, 0.4633, 1.0), (1.0, -0.2683, -1.0), (1.0, -0.2683, 1.0), (-1.0, -0.2683, -1.0), (-1.0, -0.2683, 1.0), (-1.0, 1.195, -1.0), (-1.0, 1.195, 1.0), (1.0, 1.195, -1.0), (1.0, 1.195, 1.0), (1.0, -0.98, -1.0), (1.0, -0.98, 1.0), (-1.0, -0.98, -1.0), (-1.0, -0.98, 1.0), (-1.0, -0.2883, -1.0), (-1.0, -0.2883, 1.0), (1.0, -0.2883, -1.0), (1.0, -0.2883, 1.0), (1.0, 0.4833, -1.0), (1.0, 0.4833, 1.0), (-1.0, 0.4833, -1.0), (-1.0, 0.4833, 1.0), (-1.0, 1.215, -1.0), (-1.0, 1.215, 1.0), (1.0, 1.215, -1.0), (1.0, 1.215, 1.0), (-1.0, 1.907, -1.0), (-1.0, 1.907, 1.0), (1.0, 1.907, -1.0), (1.0, 1.907, 1.0), (-1.39, 1.907, -1.01), (-1.39, 1.927, -1.01), (-1.288, -1.0, -1.015), (-1.288, -1.0, 0.9849), (-1.288, 1.927, 0.9849), (-1.288, 1.907, 0.9849), (-1.288, 0.4633, 0.9849), (-1.288, 0.4633, -1.015), (-1.288, -0.2883, -1.015), (-1.288, -0.2683, -1.015), (-1.288, -0.2883, 0.9849), (-1.288, -0.2683, 0.9849), (-1.288, 1.195, 0.9849), (-1.288, 1.195, -1.015), (-1.288, -0.98, -1.015), (-1.288, -0.98, 0.9849), (-1.288, 0.4833, -1.015), (-1.288, 0.4833, 0.9849), (-1.288, 1.215, -1.015), (-1.288, 1.215, 0.9849)], [], [(20, 1, 2, 22), (21, 23, 6, 5), (20, 21, 5, 1), (1, 5, 6, 2), (25, 15, 51, 50), (4, 0, 3, 7), (14, 15, 11, 9), (28, 29, 10, 8), (29, 31, 11, 10), (28, 8, 9, 30), (32, 16, 53, 58), (8, 10, 13, 12), (10, 11, 15, 13), (8, 12, 14, 9), (34, 18, 16, 32), (35, 33, 17, 19), (34, 35, 19, 18), (30, 31, 17, 16), (33, 32, 58, 59), (26, 27, 21, 20), (27, 25, 23, 21), (26, 20, 22, 24), (12, 26, 24, 14), (13, 15, 25, 27), (12, 13, 27, 26), (22, 23, 25, 24), (14, 24, 48, 49), (18, 28, 30, 16), (19, 17, 31, 29), (18, 19, 29, 28), (38, 39, 35, 34), (39, 37, 33, 35), (38, 34, 32, 36), (7, 3, 41, 44), (0, 38, 36, 3), (4, 7, 37, 39), (0, 4, 39, 38), (32, 33, 37, 36), (40, 45, 44, 41), (48, 50, 51, 49), (42, 43, 55, 54), (47, 46, 57, 56), (53, 52, 59, 58), (36, 37, 45, 40), (22, 2, 42, 54), (9, 11, 46, 47), (17, 33, 59, 52), (15, 14, 49, 51), (6, 23, 55, 43), (30, 9, 47, 56), (23, 22, 54, 55), (11, 31, 57, 46), (37, 7, 44, 45), (31, 30, 56, 57), (3, 36, 40, 41), (16, 17, 52, 53), (2, 6, 43, 42), (24, 25, 50, 48)])
me_cube_007.polygons.foreach_set('material_index', [0, 0, 0, 0, 0, 0, 0, 0, 0, 0, 0, 0, 0, 0, 0, 0, 0, 0, 0, 0, 0, 0, 0, 0, 0, 0, 0, 0, 0, 0, 0, 0, 0, 0, 0, 0, 0, 0, 1, 1, 1, 1, 1, 0, 0, 0, 0, 0, 0, 0, 0, 0, 0, 0, 0, 0, 0, 0])
me_cube_007.materials.append(mat_material_010)
me_cube_007.materials.append(mat_material_009)
me_cube_007.use_remesh_preserve_volume = False
me_cube_007.use_remesh_preserve_attributes = False
me_cube_007.use_mirror_vertex_groups = False
me_cube_007.update()
me_cube_017 = bpy.data.meshes.new('Cube.017')
me_cube_017.from_pydata([(1.0, 1.0, -1.0), (1.0, -1.0, -1.0), (-1.0, -1.0, -1.0), (-1.0, 1.0, -1.0), (1.0, 1.0, 1.0), (1.0, -1.0, 1.0), (-1.0, -1.0, 1.0), (-1.0, 1.0, 1.0), (1.0, -0.9, -1.0), (-1.0, -0.9, -1.0), (1.0, -0.9, 1.0), (-1.0, -0.9, 1.0), (1.0, 1.0, 0.9), (1.0, -1.0, 0.9), (-1.0, -1.0, 0.9), (-1.0, 1.0, 0.9), (-1.0, -0.9, 0.9), (1.0, -0.9, 0.9), (-1.0, 0.9, -1.0), (-1.0, 0.9, 1.0), (1.0, 0.9, -1.0), (1.0, 0.9, 1.0), (1.0, 0.9, 0.9), (-1.0, 0.9, 0.9), (-1.0, -0.9, -0.9), (1.0, -0.9, -0.9), (1.0, 1.0, -0.9), (1.0, -1.0, -0.9), (-1.0, -1.0, -0.9), (-1.0, 1.0, -0.9), (-1.0, 0.9, -0.9), (1.0, 0.9, -0.9), (1.0, -0.05, -1.0), (1.0, -0.05, 1.0), (1.0, -0.05, 0.9), (-1.0, -0.05, -1.0), (-1.0, -0.05, 1.0), (-1.0, -0.05, 0.9), (-1.0, -0.05, -0.9), (1.0, -0.05, -0.9), (-1.0, 0.05, -1.0), (-1.0, 0.05, 1.0), (-1.0, 0.05, 0.9), (-1.0, 0.05, -0.9), (1.0, 0.05, -1.0), (1.0, 0.05, 1.0), (1.0, 0.05, 0.9), (1.0, 0.05, -0.9), (1.0, 1.0, 0.05), (1.0, -1.0, 0.05), (-1.0, -1.0, 0.05), (-1.0, 1.0, 0.05), (-1.0, -0.9, 0.05), (1.0, -0.9, 0.05), (-1.0, 0.9, 0.05), (1.0, 0.9, 0.05), (-0.4, -0.05, 0.05), (0.4, -0.05, 0.05), (0.4, 0.05, 0.05), (-0.4, 0.05, 0.05), (-1.0, -0.9, -0.05), (1.0, -0.9, -0.05), (-1.0, 0.9, -0.05), (1.0, 0.9, -0.05), (-0.4, -0.05, -0.05), (0.4, -0.05, -0.05), (0.4, 0.05, -0.05), (-0.4, 0.05, -0.05), (1.0, 1.0, -0.05), (1.0, -1.0, -0.05), (-1.0, -1.0, -0.05), (-1.0, 1.0, -0.05), (0.4, 0.9, 0.05), (-0.4, 0.9, 0.05), (-0.4, 0.9, -0.05), (0.4, 0.9, -0.05), (-0.4, -0.05, 0.9), (0.4, -0.05, 0.9), (0.4, 0.05, 0.9), (-0.4, 0.05, 0.9), (-0.4, -0.9, 0.05), (0.4, -0.9, 0.05), (0.4, -0.9, -0.05), (-0.4, -0.9, -0.05), (-0.4, -0.05, -0.9), (0.4, -0.05, -0.9), (0.4, 0.05, -0.9), (-0.4, 0.05, -0.9)], [], [(43, 30, 62, 54, 23, 15, 51, 71, 29, 3, 18, 40, 35, 9, 24, 38), (34, 17, 16, 37), (11, 6, 5, 10, 33, 45, 21, 4, 7, 19, 41, 36), (52, 16, 17, 53), (26, 0, 3, 29, 71, 51, 15, 7, 4, 12, 48, 68), (13, 5, 6, 14, 50, 70, 28, 2, 1, 27, 69, 49), (48, 12, 22, 55, 63, 31, 20, 0, 26, 68), (39, 25, 8, 32, 44, 20, 31, 47), (8, 1, 2, 9, 35, 40, 18, 3, 0, 20, 44, 32), (80, 81, 57, 56), (78, 46, 34, 77), (76, 77, 34, 37), (53, 17, 13, 49, 69, 27, 1, 8, 25, 61), (76, 37, 42, 79), (74, 73, 54, 62), (82, 81, 53, 61), (54, 55, 22, 23), (42, 23, 22, 46), (78, 79, 42, 46), (10, 5, 13, 17, 34, 46, 22, 12, 4, 21, 45, 33), (72, 73, 59, 58), (82, 61, 60, 83), (24, 60, 61, 25), (39, 38, 24, 25), (84, 85, 65, 64), (86, 87, 67, 66), (74, 62, 63, 75), (30, 31, 63, 62), (43, 47, 31, 30), (67, 74, 75, 66), (55, 54, 73, 72), (63, 55, 72, 75), (58, 59, 79, 78), (56, 57, 77, 76), (65, 82, 83, 64), (60, 52, 80, 83), (52, 53, 81, 80), (47, 43, 87, 86), (38, 39, 85, 84), (38, 84, 87, 43), (47, 86, 85, 39), (50, 14, 6, 11, 36, 41, 19, 7, 15, 23, 42, 37, 16, 52, 60, 24, 9, 2, 28, 70), (83, 80, 56, 76, 79, 59, 73, 74, 67, 87, 84, 64), (75, 72, 58, 78, 77, 57, 81, 82, 65, 85, 86, 66)])
_uv = me_cube_017.uv_layers.new(name='UVMap')
_uv.uv.foreach_set('vector', [0.01361, 0.143, 0.01361, 0.2587, 0.1293, 0.2587, 0.1429, 0.2587, 0.2585, 0.2587, 0.2585, 0.2723, 0.1429, 0.2723, 0.1293, 0.2723, 0.01361, 0.2723, 0.0, 0.2723, 0.0, 0.2587, 0.0, 0.143, 0.0, 0.1294, 0.0, 0.01362, 0.01361, 0.01362, 0.01361, 0.1294, 0.3878, 0.7277, 0.5034, 0.7277, 0.5034, 1.0, 0.3878, 1.0, 0.2721, 0.8034, 0.2721, 0.817, 1.054e-07, 0.817, 9.731e-08, 0.8034, 4.866e-08, 0.6877, 3.244e-08, 0.6741, 0.0, 0.5583, 0.0, 0.5447, 0.2721, 0.5447, 0.2721, 0.5583, 0.2721, 0.6741, 0.2721, 0.6877, 0.966, 1.0, 0.8503, 1.0, 0.8503, 0.7277, 0.966, 0.7277, 0.2721, 0.5311, 0.2721, 0.5447, 1.216e-07, 0.5447, 1.135e-07, 0.5311, 7.299e-08, 0.4153, 7.299e-08, 0.4017, 0.0, 0.286, 1.622e-08, 0.2723, 0.2721, 0.2723, 0.2721, 0.286, 0.2721, 0.4017, 0.2721, 0.4153, 0.2721, 0.286, 0.2721, 0.2723, 0.5442, 0.2723, 0.5442, 0.286, 0.5442, 0.4017, 0.5442, 0.4153, 0.5442, 0.5311, 0.5442, 0.5447, 0.2721, 0.5447, 0.2721, 0.5311, 0.2721, 0.4153, 0.2721, 0.4017, 0.8163, 0.143, 0.8163, 0.2587, 0.8027, 0.2587, 0.8027, 0.143, 0.8027, 0.1294, 0.8027, 0.01362, 0.8027, 0.0, 0.8163, 0.0, 0.8163, 0.01362, 0.8163, 0.1294, 0.6735, 0.01362, 0.5578, 0.01362, 0.5578, 5.682e-08, 0.6735, 3.247e-08, 0.6871, 3.247e-08, 0.8027, 0.0, 0.8027, 0.01362, 0.6871, 0.01362, 0.5442, 0.2587, 0.5442, 0.2723, 0.2721, 0.2723, 0.2721, 0.2587, 0.2721, 0.143, 0.2721, 0.1294, 0.2721, 0.01362, 0.2721, 5.682e-08, 0.5442, 0.0, 0.5442, 0.01362, 0.5442, 0.1294, 0.5442, 0.143, 0.8359, 0.2723, 0.9447, 0.2723, 0.9447, 0.3881, 0.8359, 0.3881, 0.4821, 0.6264, 0.4821, 0.5447, 0.4957, 0.5447, 0.4957, 0.6264, 0.0, 0.0, 0.0, 0.0, 0.0, 0.0, 0.0, 0.0, 0.5578, 0.143, 0.5578, 0.2587, 0.5442, 0.2587, 0.5442, 0.143, 0.5442, 0.1294, 0.5442, 0.01362, 0.5442, 5.682e-08, 0.5578, 5.682e-08, 0.5578, 0.01362, 0.5578, 0.1294, 0.4821, 0.6264, 0.4821, 0.7081, 0.4685, 0.7081, 0.4685, 0.6264, 0.5365, 0.6264, 0.5229, 0.6264, 0.5229, 0.5447, 0.5365, 0.5447, 0.4685, 0.7081, 0.4549, 0.7081, 0.4549, 0.6264, 0.4685, 0.6264, 0.7755, 0.4553, 0.7755, 0.7277, 0.6599, 0.7277, 0.6599, 0.4553, 0.8912, 0.7277, 0.7755, 0.7277, 0.7755, 0.4553, 0.8912, 0.4553, 0.932, 0.1906, 0.932, 0.0817, 0.932, 0.0, 0.932, 0.2723, 0.5578, 0.2723, 0.5442, 0.2723, 0.5442, 0.2587, 0.5578, 0.2587, 0.6735, 0.2587, 0.6871, 0.2587, 0.8027, 0.2587, 0.8163, 0.2587, 0.8163, 0.2723, 0.8027, 0.2723, 0.6871, 0.2723, 0.6735, 0.2723, 0.8359, 0.3881, 0.727, 0.3881, 0.727, 0.2723, 0.8359, 0.2723, 0.932, 0.0817, 0.932, 0.0, 0.932, 0.2723, 0.932, 0.1906, 0.619, 1.0, 0.5034, 1.0, 0.5034, 0.7277, 0.619, 0.7277, 0.3878, 0.7277, 0.3878, 1.0, 0.2721, 1.0, 0.2721, 0.7277, 0.2177, 0.9328, 0.1088, 0.9328, 0.1088, 0.817, 0.2177, 0.817, 0.8503, 0.8094, 0.8503, 0.9183, 0.7347, 0.9183, 0.7347, 0.8094, 0.5442, 0.3541, 0.5442, 0.2723, 0.5442, 0.5447, 0.5442, 0.463, 0.7347, 0.7277, 0.7347, 1.0, 0.619, 1.0, 0.619, 0.7277, 0.5442, 0.7277, 0.5442, 0.4553, 0.6599, 0.4553, 0.6599, 0.7277, 1.216e-08, 0.9328, 0.0, 0.817, 0.1088, 0.817, 0.1088, 0.9328, 0.5442, 0.5447, 0.5442, 0.2723, 0.5442, 0.3541, 0.5442, 0.463, 0.5229, 0.6264, 0.5093, 0.6264, 0.5093, 0.5447, 0.5229, 0.5447, 0.8912, 0.571, 1.0, 0.571, 1.0, 0.6868, 0.8912, 0.6868, 0.8912, 0.4553, 1.0, 0.4553, 1.0, 0.571, 0.8912, 0.571, 0.8163, 0.0817, 0.932, 0.0817, 0.932, 0.1906, 0.8163, 0.1906, 0.5093, 0.6264, 0.4957, 0.6264, 0.4957, 0.5447, 0.5093, 0.5447, 0.0, 0.0, 0.0, 0.0, 0.0, 0.0, 0.0, 0.0, 0.8503, 0.7277, 0.8503, 1.0, 0.8503, 0.9183, 0.8503, 0.8094, 0.0, 0.0, 0.0, 0.0, 0.0, 0.0, 0.0, 0.0, 0.4549, 0.6264, 0.4549, 0.5447, 0.4685, 0.5447, 0.4685, 0.6264, 0.4821, 0.5447, 0.4821, 0.6264, 0.4685, 0.6264, 0.4685, 0.5447, 0.1429, 8.117e-09, 0.2585, 8.117e-09, 0.2721, 8.117e-09, 0.2721, 0.01362, 0.2721, 0.1294, 0.2721, 0.143, 0.2721, 0.2587, 0.2721, 0.2723, 0.2585, 0.2723, 0.2585, 0.2587, 0.2585, 0.143, 0.2585, 0.1294, 0.2585, 0.01362, 0.1429, 0.01362, 0.1293, 0.01362, 0.01361, 0.01362, 0.0, 0.01362, 0.0, 0.0, 0.01361, 0.0, 0.1293, 8.117e-09, 0.7174, 0.2723, 0.727, 0.282, 0.6452, 0.3638, 0.727, 0.4457, 0.7174, 0.4553, 0.6356, 0.3735, 0.5538, 0.4553, 0.5442, 0.4457, 0.626, 0.3638, 0.5442, 0.282, 0.5538, 0.2723, 0.6356, 0.3542, 0.2721, 0.5543, 0.2817, 0.5447, 0.3635, 0.6265, 0.4453, 0.5447, 0.4549, 0.5543, 0.3731, 0.6362, 0.4549, 0.718, 0.4453, 0.7277, 0.3635, 0.6458, 0.2817, 0.7277, 0.2721, 0.718, 0.3539, 0.6362])
me_cube_017.materials.append(mat_material_020)
me_cube_017.use_remesh_preserve_volume = False
me_cube_017.use_remesh_preserve_attributes = False
me_cube_017.use_mirror_vertex_groups = False
me_cube_017.update()
me_cube_016 = bpy.data.meshes.new('Cube.016')
me_cube_016.from_pydata([(1.0, -1.0, -1.0), (-1.0, -1.0, -1.0), (1.0, -1.0, 1.0), (-1.0, -1.0, 1.0), (1.0, -1.0, 0.4086), (-1.0, -1.0, 0.4086), (1.0, -0.2742, -1.0), (-1.0, -0.2742, -1.0), (1.0, -0.2742, 1.0), (-1.0, -0.2742, 1.0), (-1.0, -0.2742, 0.4086), (1.0, -0.2742, 0.4086), (-1.0, -0.7379, -0.1381), (1.0, -0.7379, -0.1381), (-1.0, -0.7379, 0.4086), (-1.0, -0.7379, 0.4497), (1.0, -0.7379, 0.4086), (1.0, -0.7379, 0.4497), (-1.0, -0.5196, 0.4086), (-1.0, -0.5196, 0.4497), (1.0, -0.5196, 0.4086), (1.0, -0.5196, 0.4497), (-1.0, -0.5196, -0.1381), (1.0, -0.5196, -0.1381), (1.0, -1.0, 0.9829), (-1.0, -1.0, 0.9829), (1.0, -0.2742, 2.275), (-1.0, -0.2742, 2.275)], [], [(6, 0, 1, 7), (8, 9, 27, 26), (11, 8, 2, 4, 16, 17, 21, 20), (4, 2, 3, 5), (0, 4, 5, 1), (6, 11, 20, 23, 13, 16, 4, 0), (10, 11, 6, 7), (1, 5, 14, 12, 22, 18, 10, 7), (5, 3, 9, 10, 18, 19, 15, 14), (19, 21, 17, 15), (23, 22, 12, 13), (21, 19, 18, 22, 23, 20), (15, 17, 16, 13, 12, 14), (11, 10, 9, 8), (26, 27, 25, 24), (3, 2, 24, 25), (9, 3, 25, 27), (2, 8, 26, 24)])
me_cube_016.polygons.foreach_set('material_index', [0, 1, 0, 0, 0, 0, 0, 0, 0, 0, 1, 1, 0, 0, 0, 0, 1, 1])
me_cube_016.materials.append(mat_material_019)
me_cube_016.materials.append(mat_material_018)
me_cube_016.use_remesh_preserve_volume = False
me_cube_016.use_remesh_preserve_attributes = False
me_cube_016.use_mirror_vertex_groups = False
me_cube_016.update()

# ---- objects
ob_cube_021 = bpy.data.objects.new('Cube.021', me_cube_010)
ob_cube_006 = bpy.data.objects.new('Cube.006', me_cube)
ob_ground = bpy.data.objects.new('Ground', me_cube_008)
ob_cube_003 = bpy.data.objects.new('Cube.003', me_cube_006)
ob_frontlongwall = bpy.data.objects.new('frontLongWall', me_cube_023)
ob_roof = bpy.data.objects.new('Roof', me_cube_002)
ob_cube = bpy.data.objects.new('Cube', me_cube_027)
ob_cube_001 = bpy.data.objects.new('Cube.001', me_cube_028)
ob_cube_005 = bpy.data.objects.new('Cube.005', me_cube_031)
ob_cube_007 = bpy.data.objects.new('Cube.007', me_cube_001)
ob_cube_008 = bpy.data.objects.new('Cube.008', me_cube_003)
ob_cube_020 = bpy.data.objects.new('Cube.020', me_cube_009)
ob_cube_022 = bpy.data.objects.new('Cube.022', me_cube_033)
ob_frontlongwall_001 = bpy.data.objects.new('frontLongWall.001', me_cube_004)
ob_cube_002 = bpy.data.objects.new('Cube.002', me_cube_005)
ob_cube_010 = bpy.data.objects.new('Cube.010', me_cube_015)
ob_cube_009 = bpy.data.objects.new('Cube.009', me_cube_014)
ob_frontlongwall_003 = bpy.data.objects.new('frontLongWall.003', me_cube_012)
ob_roof_001 = bpy.data.objects.new('Roof.001', me_cube_007)
ob_cube_004 = bpy.data.objects.new('Cube.004', me_cube_017)
ob_frontlongwall_002 = bpy.data.objects.new('frontLongWall.002', me_cube_016)

# ---- transforms, parenting, visibility, modifiers, constraints
ob_cube_021.location = (-1.915, 1.736, 1.126)
ob_cube_021.scale = (0.04761, 0.04761, 1.316)
ob_cube_021.lineart.crease_threshold = 0.0
ob_cube_006.location = (-3.128, 1.038, -0.08929)
ob_cube_006.scale = (1.332, 1.0, 0.02945)
ob_cube_006.lineart.crease_threshold = 0.0
ob_ground.location = (-2.613, 4.171, -0.1424)
ob_ground.scale = (18.7, 4.532, 0.05)
ob_ground.lineart.crease_threshold = 0.0
ob_cube_003.location = (4.95, 7.064, 1.625)
ob_cube_003.scale = (0.05, 2.5, 1.6)
ob_cube_003.lock_rotations_4d = False
ob_cube_003.empty_display_type = 'ARROWS'
ob_cube_003.lineart.crease_threshold = 0.0
ob_frontlongwall.location = (0.0, 0.01916, 1.5)
ob_frontlongwall.rotation_euler = (0.0, -0.0, 1.571)
ob_frontlongwall.scale = (0.1097, 5.0, 1.6)
ob_frontlongwall.lock_rotations_4d = False
ob_frontlongwall.empty_display_type = 'ARROWS'
ob_frontlongwall.lineart.crease_threshold = 0.0
ob_roof.location = (-0.03566, -1.609, 4.112)
ob_roof.rotation_euler = (0.0, 2.094, 1.571)
ob_roof.scale = (0.06, 5.592, 2.188)
ob_roof.lock_rotations_4d = False
ob_roof.empty_display_type = 'ARROWS'
ob_roof.lineart.crease_threshold = 0.0
_m = ob_roof.modifiers.new('Mirror', 'MIRROR')
_m.show_render = False
_m.use_axis = (False, True, False)
_m.merge_threshold = 0.1037
ob_cube.location = (1.46, -0.08379, 1.742)
ob_cube.rotation_euler = (0.0, -0.0, 1.571)
ob_cube.scale = (0.06695, 0.5949, 0.4784)
ob_cube.lock_rotations_4d = False
ob_cube.empty_display_type = 'ARROWS'
ob_cube.lineart.crease_threshold = 0.0
ob_cube_001.location = (-7.499, -0.08379, 1.742)
ob_cube_001.rotation_euler = (0.0, -0.0, 1.571)
ob_cube_001.scale = (0.06695, 0.5949, 0.4784)
ob_cube_001.lock_rotations_4d = False
ob_cube_001.empty_display_type = 'ARROWS'
ob_cube_001.lineart.crease_threshold = 0.0
ob_cube_005.location = (0.09, -0.38, 0.915)
ob_cube_005.scale = (0.02, 0.02, 0.02)
ob_cube_005.lineart.crease_threshold = 0.0
_m = ob_cube_005.modifiers.new('Mirror', 'MIRROR')
ob_cube_007.location = (-2.469, 13.24, -0.1368)
ob_cube_007.scale = (18.56, 2.23, 0.05243)
ob_cube_007.lineart.crease_threshold = 0.0
ob_cube_008.location = (-2.469, 9.689, -0.09079)
ob_cube_008.scale = (18.56, 1.349, 0.0929)
ob_cube_008.lineart.crease_threshold = 0.0
ob_cube_020.location = (-3.128, 1.172, 2.677)
ob_cube_020.rotation_euler = (-0.3002, -0.0, 0.0)
ob_cube_020.scale = (1.332, 1.0, 0.02945)
ob_cube_020.lineart.crease_threshold = 0.0
ob_cube_022.location = (-4.344, 1.736, 1.126)
ob_cube_022.scale = (0.04761, 0.04761, 1.316)
ob_cube_022.lineart.crease_threshold = 0.0
ob_frontlongwall_001.location = (4.891, -4.882, 1.5)
ob_frontlongwall_001.rotation_euler = (0.0, -0.0, 3.142)
ob_frontlongwall_001.scale = (0.1097, 5.0, 1.6)
ob_frontlongwall_001.lock_rotations_4d = False
ob_frontlongwall_001.empty_display_type = 'ARROWS'
ob_frontlongwall_001.lineart.crease_threshold = 0.0
ob_cube_002.location = (4.825, -1.737, 1.742)
ob_cube_002.rotation_euler = (0.0, -0.0, 3.142)
ob_cube_002.scale = (0.06695, 0.5642, 0.4784)
ob_cube_002.lock_rotations_4d = False
ob_cube_002.empty_display_type = 'ARROWS'
ob_cube_002.lineart.crease_threshold = 0.0
ob_cube_010.location = (-6.688, -6.873, 1.742)
ob_cube_010.rotation_euler = (3.142, 3.142, 1.571)
ob_cube_010.scale = (0.06695, 0.5949, 0.4784)
ob_cube_010.lock_rotations_4d = False
ob_cube_010.empty_display_type = 'ARROWS'
ob_cube_010.lineart.crease_threshold = 0.0
ob_cube_009.location = (2.27, -6.873, 1.742)
ob_cube_009.rotation_euler = (3.142, 3.142, 1.571)
ob_cube_009.scale = (0.06695, 0.5949, 0.4784)
ob_cube_009.lock_rotations_4d = False
ob_cube_009.empty_display_type = 'ARROWS'
ob_cube_009.lineart.crease_threshold = 0.0
ob_frontlongwall_003.location = (-5.229, -6.976, 1.5)
ob_frontlongwall_003.rotation_euler = (3.142, 3.142, 1.571)
ob_frontlongwall_003.scale = (0.1097, 5.0, 1.6)
ob_frontlongwall_003.lock_rotations_4d = False
ob_frontlongwall_003.empty_display_type = 'ARROWS'
ob_frontlongwall_003.lineart.crease_threshold = 0.0
ob_roof_001.location = (-5.193, -5.348, 4.112)
ob_roof_001.rotation_euler = (-3.142, 1.047, 1.571)
ob_roof_001.scale = (0.06, 5.592, 2.188)
ob_roof_001.lock_rotations_4d = False
ob_roof_001.empty_display_type = 'ARROWS'
ob_roof_001.lineart.crease_threshold = 0.0
_m = ob_roof_001.modifiers.new('Mirror', 'MIRROR')
_m.show_render = False
_m.use_axis = (False, True, False)
_m.merge_threshold = 0.1037
ob_cube_004.location = (4.805, -5.282, 1.742)
ob_cube_004.rotation_euler = (0.0, 0.0, 6.283)
ob_cube_004.scale = (0.06695, 0.5642, 0.4784)
ob_cube_004.lock_rotations_4d = False
ob_cube_004.empty_display_type = 'ARROWS'
ob_cube_004.lineart.crease_threshold = 0.0
ob_frontlongwall_002.location = (4.891, -2.136, 1.5)
ob_frontlongwall_002.rotation_euler = (0.0, 0.0, 6.283)
ob_frontlongwall_002.scale = (0.1097, 5.0, 1.6)
ob_frontlongwall_002.lock_rotations_4d = False
ob_frontlongwall_002.empty_display_type = 'ARROWS'
ob_frontlongwall_002.lineart.crease_threshold = 0.0

# ---- collection membership
col_collection_1.objects.link(ob_cube_021)
col_collection_1.objects.link(ob_cube_006)
col_collection_1.objects.link(ob_ground)
col_collection_1.objects.link(ob_cube_003)
col_collection_1.objects.link(ob_frontlongwall)
col_collection_1.objects.link(ob_roof)
col_collection_1.objects.link(ob_cube)
col_collection_1.objects.link(ob_cube_001)
col_collection_1.objects.link(ob_cube_005)
col_collection_1.objects.link(ob_cube_007)
col_collection_1.objects.link(ob_cube_008)
col_collection_1.objects.link(ob_cube_020)
col_collection_1.objects.link(ob_cube_022)
col_collection_1.objects.link(ob_frontlongwall_001)
col_collection_1.objects.link(ob_cube_002)
col_collection_1.objects.link(ob_cube_010)
col_collection_1.objects.link(ob_cube_009)
col_collection_1.objects.link(ob_frontlongwall_003)
col_collection_1.objects.link(ob_roof_001)
col_collection_1.objects.link(ob_cube_004)
col_collection_1.objects.link(ob_frontlongwall_002)

# ---- scene / render settings (as saved in the file)
scene.frame_start = 1; scene.frame_end = 250; scene.frame_set(19)
scene.render.engine = 'BLENDER_EEVEE_NEXT'
scene.render.resolution_percentage = 50
scene.render.dither_intensity = 0.0
scene.cycles.use_denoising = False
scene.cycles.samples = 128
scene.cycles.sampling_pattern = 'TABULATED_SOBOL'
scene.cycles.use_adaptive_sampling = False
scene.cycles.use_light_tree = False
scene.cycles.blur_glossy = 0.0
scene.cycles.sample_clamp_indirect = 0.0
scene.view_settings.view_transform = 'Standard'
bpy.context.view_layer.update()

# ---- added for rendering (the .blend has no active camera and no usable light): camera, sun
cam_auto = bpy.data.cameras.new('AutoCamera')
cam_auto.lens = 50.0
cam_auto.sensor_width = 36.0
cam_auto.clip_end = 1000.0
ob_auto_camera = bpy.data.objects.new('AutoCamera', cam_auto)
scene.collection.objects.link(ob_auto_camera)
ob_auto_camera.location = (38.673, -45.9257, 35.5809)
ob_auto_camera.rotation_euler = (1.09748, -7.21219e-08, 0.694738)
scene.camera = ob_auto_camera
light_auto_sun = bpy.data.lights.new('AutoSun', 'SUN')
light_auto_sun.energy = 3.0
light_auto_sun.angle = 0.0523599
ob_auto_sun = bpy.data.objects.new('AutoSun', light_auto_sun)
scene.collection.objects.link(ob_auto_sun)
ob_auto_sun.rotation_euler = (0.872665, 0.174533, 0.523599)
bpy.context.view_layer.update()
